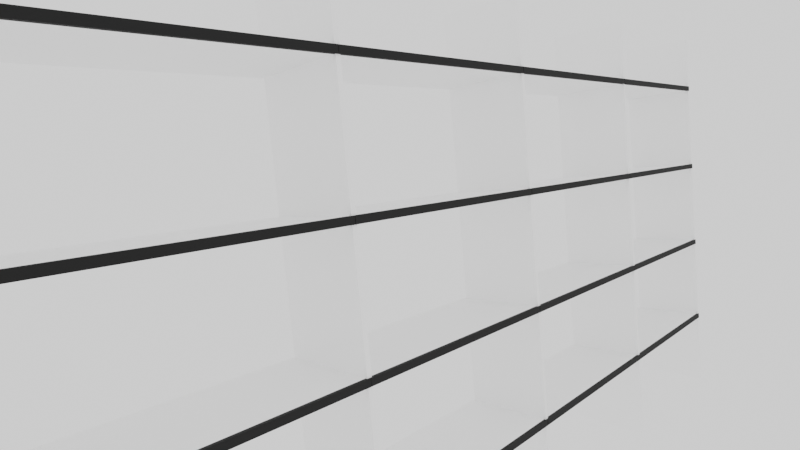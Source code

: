 # Source: Simplified_bookshelf.blend  (saved by Blender 2.80.75; exported with 4.5.12 LTS)
import bpy
from mathutils import Matrix  # noqa: F401  (used for matrix-valued properties, if any)

bpy.ops.wm.read_factory_settings(use_empty=True)
scene = bpy.context.scene
scene.name = 'Scene'

# ---- collections
col_collection = bpy.data.collections.new('Collection'); scene.collection.children.link(col_collection)
col_oldshelfmodel = bpy.data.collections.new('OldShelfModel'); scene.collection.children.link(col_oldshelfmodel)
col_newmodel = bpy.data.collections.new('NewModel'); scene.collection.children.link(col_newmodel)

# ---- materials (node trees are filled in below, after node groups)
mat_material_001 = bpy.data.materials.new('Material.001')
mat_material_002 = bpy.data.materials.new('Material.002')
mat_material_003 = bpy.data.materials.new('Material.003')
mat_material_004 = bpy.data.materials.new('Material.004')

# ---- material node trees
mat_material_001.use_nodes = True; mat_material_001.node_tree.nodes.clear()
_N = mat_material_001.node_tree.nodes; _L = mat_material_001.node_tree.links
n0 = _N.new('ShaderNodeTexBrick'); n0.name = 'Brick Texture'; n0.location = (-160, 292)
n0.offset_frequency = 4
n0.inputs[1].default_value = (0.03414, 0.04202, 1.0, 1.0)
n0.inputs[2].default_value = (1.0, 0.1177, 0.01883, 1.0)
n0.inputs[5].default_value = 0.01
n1 = _N.new('ShaderNodeBsdfPrincipled'); n1.name = 'Principled BSDF'; n1.location = (134, 300)
n1.distribution = 'GGX'
n1.subsurface_method = 'BURLEY'
n1.inputs[3].default_value = 1.45
n1.inputs[27].default_value = (0.0, 0.0, 0.0, 1.0)
n1.inputs[28].default_value = 1.0
n2 = _N.new('ShaderNodeOutputMaterial'); n2.name = 'Material Output'; n2.location = (472, 302)
n3 = _N.new('ShaderNodeTexCoord'); n3.name = 'Texture Coordinate'; n3.location = (-780, 228)
n4 = _N.new('ShaderNodeMapping'); n4.name = 'Mapping'; n4.location = (-560, 259)
n4.inputs[2].default_value = (1.571, 0.0, 1.571)
n4.inputs[3].default_value = (5.11, 1.0, -0.64)
_L.new(n0.outputs[0], n1.inputs[0])
_L.new(n1.outputs[0], n2.inputs[0])
_L.new(n3.outputs[0], n4.inputs[0])
_L.new(n4.outputs[0], n0.inputs[0])
n2.is_active_output = True
mat_material_002.use_nodes = True; mat_material_002.node_tree.nodes.clear()
_N = mat_material_002.node_tree.nodes; _L = mat_material_002.node_tree.links
n0 = _N.new('ShaderNodeOutputMaterial'); n0.name = 'Material Output'; n0.location = (300, 300)
n1 = _N.new('ShaderNodeBsdfPrincipled'); n1.name = 'Principled BSDF'; n1.location = (10, 300)
n1.distribution = 'GGX'
n1.subsurface_method = 'BURLEY'
n1.inputs[0].default_value = (0.008076, 0.008076, 0.008076, 1.0)
n1.inputs[2].default_value = 0.9
n1.inputs[3].default_value = 1.45
n1.inputs[27].default_value = (0.0, 0.0, 0.0, 1.0)
n1.inputs[28].default_value = 1.0
_L.new(n1.outputs[0], n0.inputs[0])
n0.is_active_output = True
mat_material_003.use_nodes = True; mat_material_003.node_tree.nodes.clear()
_N = mat_material_003.node_tree.nodes; _L = mat_material_003.node_tree.links
n0 = _N.new('ShaderNodeOutputMaterial'); n0.name = 'Material Output'; n0.location = (300, 300)
n1 = _N.new('ShaderNodeBsdfPrincipled'); n1.name = 'Principled BSDF'; n1.location = (10, 300)
n1.distribution = 'GGX'
n1.subsurface_method = 'BURLEY'
n1.inputs[0].default_value = (1.0, 1.0, 1.0, 1.0)
n1.inputs[3].default_value = 1.45
n1.inputs[27].default_value = (0.0, 0.0, 0.0, 1.0)
n1.inputs[28].default_value = 1.0
_L.new(n1.outputs[0], n0.inputs[0])
n0.is_active_output = True
mat_material_004.use_nodes = True; mat_material_004.node_tree.nodes.clear()
_N = mat_material_004.node_tree.nodes; _L = mat_material_004.node_tree.links
n0 = _N.new('ShaderNodeOutputMaterial'); n0.name = 'Material Output'; n0.location = (300, 300)
n1 = _N.new('ShaderNodeParticleInfo'); n1.name = 'Particle Info'; n1.location = (-702, 271)
n2 = _N.new('ShaderNodeBsdfPrincipled'); n2.name = 'Principled BSDF'; n2.location = (10, 300)
n2.distribution = 'GGX'
n2.subsurface_method = 'BURLEY'
n2.inputs[3].default_value = 1.45
n2.inputs[27].default_value = (0.0, 0.0, 0.0, 1.0)
n2.inputs[28].default_value = 1.0
n3 = _N.new('ShaderNodeHueSaturation'); n3.name = 'Hue Saturation Value'; n3.location = (-357, 287)
n3.inputs[1].default_value = 0.6
n3.inputs[2].default_value = 0.4
n3.inputs[4].default_value = (1.0, 0.0, 0.0, 1.0)
_L.new(n2.outputs[0], n0.inputs[0])
_L.new(n3.outputs[0], n2.inputs[0])
_L.new(n1.outputs[1], n3.inputs[0])
n0.is_active_output = True

# ---- world
world_world = bpy.data.worlds.new('World'); scene.world = world_world
world_world.use_nodes = True; world_world.node_tree.nodes.clear()
_N = world_world.node_tree.nodes; _L = world_world.node_tree.links
n0 = _N.new('ShaderNodeOutputWorld'); n0.name = 'World Output'; n0.location = (300, 300)
n1 = _N.new('ShaderNodeBackground'); n1.name = 'Background'; n1.location = (10, 300)
n1.inputs[0].default_value = (0.9404, 0.9404, 0.9404, 1.0)
_L.new(n1.outputs[0], n0.inputs[0])
n0.is_active_output = True
world_world.color = (0.05088, 0.05088, 0.05088)
world_world.use_sun_shadow = False
world_world.sun_shadow_jitter_overblur = 0.0

# ---- cameras
cam_camera_001 = bpy.data.cameras.new('Camera.001')
cam_camera_001.lens = 25.71
cam_camera_001.lens_unit = 'FOV'

# ---- meshes
me_plane = bpy.data.meshes.new('Plane')
me_plane.from_pydata([(-7.852, 2.384e-07, -3.074), (7.852, 2.384e-07, -3.074), (-7.852, -2.384e-07, 2.986), (7.852, -2.384e-07, 2.986), (-7.852, -5.96e-08, 0.9382), (-7.852, 0.0, 1.111), (-7.852, 0.0, -1.111), (-7.852, 5.96e-08, -0.9382), (7.852, 5.96e-08, -0.9382), (7.852, 0.0, -1.111), (7.852, 0.0, 1.111), (7.852, -5.96e-08, 0.9382), (-3.876, 2.384e-07, -3.074), (-3.976, 2.384e-07, -3.074), (0.05035, 2.384e-07, -3.074), (-0.05035, 2.384e-07, -3.074), (3.976, 2.384e-07, -3.074), (3.876, 2.384e-07, -3.074), (3.876, -2.384e-07, 2.986), (3.976, -2.384e-07, 2.986), (-0.05035, -2.384e-07, 2.986), (0.05035, -2.384e-07, 2.986), (-3.976, -2.384e-07, 2.986), (-3.876, -2.384e-07, 2.986), (3.976, 5.96e-08, -0.9382), (3.876, 5.96e-08, -0.9382), (0.05035, 5.96e-08, -0.9382), (-0.05035, 5.96e-08, -0.9382), (-3.876, 5.96e-08, -0.9382), (-3.976, 5.96e-08, -0.9382), (-3.976, 0.0, -1.111), (-3.876, 0.0, -1.111), (-0.05035, 0.0, -1.111), (0.05035, 0.0, -1.111), (3.876, 0.0, -1.111), (3.976, 0.0, -1.111), (3.876, 0.0, 1.111), (3.976, 0.0, 1.111), (-0.05035, 0.0, 1.111), (0.05035, 0.0, 1.111), (-3.976, 0.0, 1.111), (-3.876, 0.0, 1.111), (-3.976, -5.96e-08, 0.9382), (-3.876, -5.96e-08, 0.9382), (-0.05035, -5.96e-08, 0.9382), (0.05035, -5.96e-08, 0.9382), (3.876, -5.96e-08, 0.9382), (3.976, -5.96e-08, 0.9382), (-7.852, -0.08718, 2.986), (-7.852, -0.08718, 1.111), (7.852, -0.08718, 1.111), (7.852, -0.08718, 2.986), (-7.852, -0.08718, 0.9382), (-7.852, -0.08718, -0.9382), (7.852, -0.08718, -0.9382), (7.852, -0.08718, 0.9382), (-7.852, -0.08718, -1.111), (-7.852, -0.08718, -3.074), (7.852, -0.08718, -3.074), (7.852, -0.08718, -1.111), (-3.876, -0.08718, 1.111), (-3.876, -0.08718, 2.986), (-3.976, -0.08718, 2.986), (-3.976, -0.08718, 1.111), (0.05035, -0.08718, 1.111), (0.05035, -0.08718, 2.986), (-0.05035, -0.08718, 2.986), (-0.05035, -0.08718, 1.111), (3.976, -0.08718, 1.111), (3.976, -0.08718, 2.986), (3.876, -0.08718, 2.986), (3.876, -0.08718, 1.111), (-3.876, -0.08718, -3.074), (-3.876, -0.08718, -1.111), (-3.976, -0.08718, -1.111), (-3.976, -0.08718, -3.074), (0.05035, -0.08718, -3.074), (0.05035, -0.08718, -1.111), (-0.05035, -0.08718, -1.111), (-0.05035, -0.08718, -3.074), (3.976, -0.08718, -3.074), (3.976, -0.08718, -1.111), (3.876, -0.08718, -1.111), (3.876, -0.08718, -3.074), (-3.876, -0.08718, -0.9382), (-3.876, -0.08718, 0.9382), (-3.976, -0.08718, 0.9382), (-3.976, -0.08718, -0.9382), (0.05035, -0.08718, -0.9382), (0.05035, -0.08718, 0.9382), (-0.05035, -0.08718, 0.9382), (-0.05035, -0.08718, -0.9382), (3.976, -0.08718, -0.9382), (3.976, -0.08718, 0.9382), (3.876, -0.08718, 0.9382), (3.876, -0.08718, -0.9382), (-7.852, -3.146e-08, 0.4952), (7.852, -3.146e-08, 0.4952), (-3.876, -3.146e-08, 0.4952), (-3.976, -3.146e-08, 0.4952), (0.05035, -3.146e-08, 0.4952), (-0.05035, -3.146e-08, 0.4952), (3.976, -3.146e-08, 0.4952), (3.876, -3.146e-08, 0.4952), (-7.852, -0.08718, 0.4952), (7.852, -0.08718, 0.4952), (-3.876, -0.08718, 0.4952), (-3.976, -0.08718, 0.4952), (0.05035, -0.08718, 0.4952), (-0.05035, -0.08718, 0.4952), (3.976, -0.08718, 0.4952), (3.876, -0.08718, 0.4952), (-7.852, -1.729e-07, 2.534), (7.852, -1.729e-07, 2.534), (-3.876, -1.729e-07, 2.534), (-3.976, -1.729e-07, 2.534), (0.05035, -1.729e-07, 2.534), (-0.05035, -1.729e-07, 2.534), (3.976, -1.729e-07, 2.534), (3.876, -1.729e-07, 2.534), (-7.852, -0.08718, 2.534), (7.852, -0.08718, 2.534), (-3.876, -0.08718, 2.534), (-3.976, -0.08718, 2.534), (0.05035, -0.08718, 2.534), (-0.05035, -0.08718, 2.534), (3.976, -0.08718, 2.534), (3.876, -0.08718, 2.534), (-7.852, 6.334e-08, -1.632), (7.852, 6.334e-08, -1.632), (-3.876, 6.334e-08, -1.632), (-3.976, 6.334e-08, -1.632), (0.05035, 6.334e-08, -1.632), (-0.05035, 6.334e-08, -1.632), (3.976, 6.334e-08, -1.632), (3.876, 6.334e-08, -1.632), (-7.852, -0.08718, -1.632), (7.852, -0.08718, -1.632), (-3.876, -0.08718, -1.632), (-3.976, -0.08718, -1.632), (0.05035, -0.08718, -1.632), (-0.05035, -0.08718, -1.632), (3.976, -0.08718, -1.632), (3.876, -0.08718, -1.632), (7.852, -1.102, -1.632), (7.852, -1.102, -1.111), (7.852, -1.189, -1.632), (7.852, -1.189, -1.111), (-3.876, -1.189, -1.632), (-3.876, -1.189, -1.111), (0.05035, -1.189, -1.632), (0.05035, -1.189, -1.111), (3.976, -1.189, -1.632), (3.976, -1.189, -1.111), (-3.976, -1.189, -1.111), (-7.852, -1.189, -1.111), (-0.05035, -1.189, -1.111), (3.876, -1.189, -1.111), (-7.852, -1.102, -1.111), (-7.852, -1.102, -1.632), (-7.852, -1.189, -1.632), (-3.976, -1.189, -1.632), (-0.05035, -1.189, -1.632), (3.876, -1.189, -1.632), (7.852, -1.382, 0.4952), (7.852, -1.382, 0.9382), (-3.876, -1.382, 0.4952), (-3.876, -1.382, 0.9382), (0.05035, -1.382, 0.4952), (0.05035, -1.382, 0.9382), (3.976, -1.382, 0.4952), (3.976, -1.382, 0.9382), (3.876, -1.382, 0.9382), (-0.05035, -1.382, 0.9382), (-3.976, -1.382, 0.9382), (-7.852, -1.382, 0.9382), (-7.852, -1.382, 0.4952), (-3.976, -1.382, 0.4952), (-0.05035, -1.382, 0.4952), (3.876, -1.382, 0.4952), (7.852, -1.192, 2.534), (7.852, -1.192, 2.986), (-3.876, -1.192, 2.534), (-3.876, -1.192, 2.986), (0.05035, -1.192, 2.534), (0.05035, -1.192, 2.986), (3.976, -1.192, 2.534), (3.976, -1.192, 2.986), (3.876, -1.192, 2.986), (-0.05035, -1.192, 2.986), (-3.976, -1.192, 2.986), (-7.852, -1.192, 2.986), (-7.852, -1.192, 2.534), (-3.976, -1.192, 2.534), (-0.05035, -1.192, 2.534), (3.876, -1.192, 2.534), (-7.852, 2.384e-07, -3.28), (7.852, 2.384e-07, -3.28), (-7.852, -2.384e-07, 2.868), (7.852, -2.384e-07, 2.868), (-7.852, -5.96e-08, 0.7323), (-7.852, 0.0, 0.9051), (-7.852, 0.0, -1.317), (-7.852, 5.96e-08, -1.144), (7.852, 5.96e-08, -1.144), (7.852, 0.0, -1.317), (7.852, 0.0, 0.9051), (7.852, -5.96e-08, 0.7323), (-3.876, 2.384e-07, -3.28), (-3.976, 2.384e-07, -3.28), (0.05035, 2.384e-07, -3.28), (-0.05035, 2.384e-07, -3.28), (3.976, 2.384e-07, -3.28), (3.876, 2.384e-07, -3.28), (-7.852, -3.146e-08, 0.2893), (7.852, -3.146e-08, 0.2893), (-7.852, -1.729e-07, 2.328), (7.852, -1.729e-07, 2.328), (-7.852, 6.334e-08, -1.838), (7.852, 6.334e-08, -1.838)], [], [(25, 26, 33, 34), (16, 1, 58, 80), (10, 37, 47, 11), (11, 47, 93, 55), (8, 24, 35, 9), (134, 16, 80, 142), (34, 33, 77, 82), (36, 39, 45, 46), (38, 41, 43, 44), (40, 5, 4, 42), (129, 9, 145, 144), (46, 45, 89, 94), (14, 17, 83, 76), (128, 0, 57, 136), (26, 25, 95, 88), (133, 32, 78, 141), (29, 7, 6, 30), (27, 28, 31, 32), (119, 18, 70, 127), (114, 23, 22, 115), (116, 21, 20, 117), (118, 19, 18, 119), (36, 46, 47, 37), (38, 44, 45, 39), (40, 42, 43, 41), (25, 34, 35, 24), (27, 32, 33, 26), (29, 30, 31, 28), (130, 31, 30, 131), (132, 33, 32, 133), (134, 35, 34, 135), (98, 43, 42, 99), (100, 45, 44, 101), (102, 47, 46, 103), (32, 31, 73, 78), (126, 121, 180, 186), (123, 62, 190, 193), (124, 127, 195, 184), (109, 90, 173, 178), (89, 108, 168, 169), (94, 89, 169, 172), (128, 136, 160, 159), (141, 78, 156, 162), (136, 139, 161, 160), (108, 111, 179, 168), (82, 77, 151, 157), (135, 34, 82, 143), (28, 27, 91, 84), (114, 41, 60, 122), (9, 35, 81, 59), (98, 28, 84, 106), (44, 43, 85, 90), (37, 10, 50, 68), (99, 42, 86, 107), (7, 29, 87, 53), (115, 22, 62, 123), (100, 26, 88, 108), (42, 4, 52, 86), (39, 36, 71, 64), (101, 44, 90, 109), (116, 39, 64, 124), (102, 24, 92, 110), (41, 38, 67, 60), (103, 46, 94, 111), (117, 20, 66, 125), (130, 12, 72, 138), (112, 5, 49, 120), (0, 13, 75, 57), (131, 30, 74, 139), (5, 40, 63, 49), (113, 3, 51, 121), (30, 6, 56, 74), (118, 37, 68, 126), (96, 7, 53, 104), (12, 15, 79, 72), (132, 14, 76, 140), (24, 8, 54, 92), (97, 11, 55, 105), (8, 97, 105, 54), (4, 96, 104, 52), (25, 103, 111, 95), (47, 102, 110, 93), (27, 101, 109, 91), (45, 100, 108, 89), (29, 99, 107, 87), (43, 98, 106, 85), (92, 54, 105, 110), (53, 87, 107, 104), (84, 91, 109, 106), (88, 95, 111, 108), (24, 102, 103, 25), (26, 100, 101, 27), (28, 98, 99, 29), (19, 118, 126, 69), (10, 113, 121, 50), (2, 112, 120, 48), (38, 117, 125, 67), (21, 116, 124, 65), (40, 115, 123, 63), (23, 114, 122, 61), (60, 67, 125, 122), (49, 63, 123, 120), (64, 71, 127, 124), (68, 50, 121, 126), (37, 118, 119, 36), (39, 116, 117, 38), (41, 114, 115, 40), (36, 119, 127, 71), (33, 132, 140, 77), (13, 131, 139, 75), (31, 130, 138, 73), (17, 135, 143, 83), (57, 75, 139, 136), (80, 58, 137, 142), (76, 83, 143, 140), (72, 79, 141, 138), (16, 134, 135, 17), (14, 132, 133, 15), (12, 130, 131, 13), (15, 133, 141, 79), (77, 140, 150, 151), (1, 129, 137, 58), (35, 134, 142, 81), (144, 145, 147, 146), (148, 162, 156, 149), (150, 163, 157, 151), (152, 146, 147, 153), (160, 161, 154, 155), (158, 159, 160, 155), (81, 142, 152, 153), (142, 137, 146, 152), (59, 81, 153, 147), (9, 59, 147, 145), (137, 129, 144, 146), (140, 143, 163, 150), (6, 128, 159, 158), (143, 82, 157, 163), (74, 56, 155, 154), (138, 141, 162, 148), (56, 6, 158, 155), (73, 138, 148, 149), (78, 73, 149, 156), (139, 74, 154, 161), (168, 179, 172, 169), (166, 178, 173, 167), (176, 177, 174, 175), (170, 164, 165, 171), (55, 93, 171, 165), (93, 110, 170, 171), (111, 94, 172, 179), (52, 104, 176, 175), (90, 85, 167, 173), (110, 105, 164, 170), (104, 107, 177, 176), (86, 52, 175, 174), (105, 55, 165, 164), (85, 106, 166, 167), (107, 86, 174, 177), (106, 109, 178, 166), (186, 180, 181, 187), (184, 195, 188, 185), (192, 193, 190, 191), (182, 194, 189, 183), (61, 122, 182, 183), (125, 66, 189, 194), (65, 124, 184, 185), (121, 51, 181, 180), (127, 70, 188, 195), (48, 120, 192, 191), (122, 125, 194, 182), (69, 126, 186, 187), (120, 123, 193, 192), (10, 11, 207, 206), (113, 10, 206, 217), (128, 6, 202, 218), (17, 14, 210, 213), (4, 5, 201, 200), (129, 1, 197, 219), (5, 112, 216, 201), (16, 17, 213, 212), (1, 16, 212, 197), (3, 113, 217, 199), (7, 96, 214, 203), (12, 13, 209, 208), (13, 0, 196, 209), (11, 97, 215, 207), (96, 4, 200, 214), (8, 9, 205, 204), (0, 128, 218, 196), (97, 8, 204, 215), (15, 12, 208, 211), (6, 7, 203, 202), (112, 2, 198, 216), (9, 129, 219, 205), (14, 15, 211, 210)])
me_plane.polygons.foreach_set('material_index', [1, 2, 1, 1, 1, 2, 1, 1, 1, 1, 2, 1, 2, 2, 2, 2, 1, 1, 2, 2, 2, 2, 1, 1, 1, 1, 1, 1, 2, 2, 2, 2, 2, 2, 1, 0, 2, 0, 2, 2, 2, 0, 2, 0, 0, 2, 2, 2, 2, 1, 2, 1, 2, 2, 2, 2, 2, 1, 2, 2, 2, 2, 2, 2, 2, 2, 2, 2, 2, 2, 2, 1, 2, 2, 2, 2, 2, 2, 2, 2, 2, 2, 2, 2, 2, 2, 0, 0, 0, 0, 2, 2, 2, 2, 2, 2, 2, 2, 2, 2, 0, 0, 0, 0, 2, 2, 2, 2, 2, 2, 2, 2, 0, 0, 0, 0, 2, 2, 2, 2, 2, 2, 2, 2, 2, 2, 2, 2, 2, 2, 0, 2, 2, 0, 0, 2, 2, 2, 0, 2, 2, 2, 2, 2, 2, 2, 2, 2, 2, 2, 2, 2, 0, 0, 2, 2, 2, 2, 0, 2, 2, 2, 2, 2, 2, 2, 2, 2, 2, 0, 2, 0, 1, 1, 1, 1, 1, 1, 1, 1, 1, 1, 1, 1, 1, 1, 1, 1, 1, 1, 1, 1, 1, 1, 1])
_uv = me_plane.uv_layers.new(name='UVMap')
_uv.uv.foreach_set('vector', [0.7408, 0.3474, 0.5092, 0.3474, 0.5092, 0.3193, 0.7408, 0.3193, 0.0, 0.0, 0.0, 0.0, 0.0, 0.0, 0.0, 0.0, 1.0, 0.6807, 0.7592, 0.6807, 0.7592, 0.6526, 1.0, 0.6526, 1.0, 0.6526, 0.7592, 0.6526, 0.7592, 0.6526, 1.0, 0.6526, 1.0, 0.3474, 0.7592, 0.3474, 0.7592, 0.3193, 1.0, 0.3193, 0.7592, 0.2345, 0.7592, 0.0, 0.7592, 0.0, 0.7592, 0.2345, 0.7408, 0.3193, 0.5092, 0.3193, 0.5092, 0.3193, 0.7408, 0.3193, 0.7408, 0.6807, 0.5092, 0.6807, 0.5092, 0.6526, 0.7408, 0.6526, 0.4908, 0.6807, 0.2592, 0.6807, 0.2592, 0.6526, 0.4908, 0.6526, 0.2408, 0.6807, 0.0, 0.6807, 0.0, 0.6526, 0.2408, 0.6526, 0.0, 0.0, 0.0, 0.0, 0.0, 0.0, 0.0, 0.0, 0.7408, 0.6526, 0.5092, 0.6526, 0.5092, 0.6526, 0.7408, 0.6526, 0.0, 0.0, 0.0, 0.0, 0.0, 0.0, 0.0, 0.0, 0.0, 0.0, 0.0, 0.0, 0.0, 0.0, 0.0, 0.0, 0.5092, 0.3474, 0.7408, 0.3474, 0.7408, 0.3474, 0.5092, 0.3474, 0.4908, 0.2345, 0.4908, 0.3193, 0.4908, 0.3193, 0.4908, 0.2345, 0.2408, 0.3474, 0.0, 0.3474, 0.0, 0.3193, 0.2408, 0.3193, 0.4908, 0.3474, 0.2592, 0.3474, 0.2592, 0.3193, 0.4908, 0.3193, 0.7408, 0.9122, 0.7408, 1.0, 0.7408, 1.0, 0.7408, 0.9122, 0.2592, 0.9122, 0.2592, 1.0, 0.2408, 1.0, 0.2408, 0.9122, 0.5092, 0.9122, 0.5092, 1.0, 0.4908, 1.0, 0.4908, 0.9122, 0.7592, 0.9122, 0.7592, 1.0, 0.7408, 1.0, 0.7408, 0.9122, 0.7408, 0.6807, 0.7408, 0.6526, 0.7592, 0.6526, 0.7592, 0.6807, 0.4908, 0.6807, 0.4908, 0.6526, 0.5092, 0.6526, 0.5092, 0.6807, 0.2408, 0.6807, 0.2408, 0.6526, 0.2592, 0.6526, 0.2592, 0.6807, 0.7408, 0.3474, 0.7408, 0.3193, 0.7592, 0.3193, 0.7592, 0.3474, 0.4908, 0.3474, 0.4908, 0.3193, 0.5092, 0.3193, 0.5092, 0.3474, 0.2408, 0.3474, 0.2408, 0.3193, 0.2592, 0.3193, 0.2592, 0.3474, 0.2592, 0.2345, 0.2592, 0.3193, 0.2408, 0.3193, 0.2408, 0.2345, 0.5092, 0.2345, 0.5092, 0.3193, 0.4908, 0.3193, 0.4908, 0.2345, 0.7592, 0.2345, 0.7592, 0.3193, 0.7408, 0.3193, 0.7408, 0.2345, 0.2592, 0.5805, 0.2592, 0.6526, 0.2408, 0.6526, 0.2408, 0.5805, 0.5092, 0.5805, 0.5092, 0.6526, 0.4908, 0.6526, 0.4908, 0.5805, 0.7592, 0.5805, 0.7592, 0.6526, 0.7408, 0.6526, 0.7408, 0.5805, 0.4908, 0.3193, 0.2592, 0.3193, 0.2592, 0.3193, 0.4908, 0.3193, 0.3838, 0.000284, 0.3838, 0.3364, 0.3838, 0.3364, 0.3838, 0.000284, 0.2408, 0.9122, 0.2408, 1.0, 0.2408, 1.0, 0.2408, 0.9122, 0.5546, 0.000284, 0.5546, 0.332, 0.5546, 0.332, 0.5546, 0.000284, 0.4908, 0.5805, 0.4908, 0.6526, 0.4908, 0.6526, 0.4908, 0.5805, 0.5092, 0.6526, 0.5092, 0.5805, 0.5092, 0.5805, 0.5092, 0.6526, 0.7408, 0.6526, 0.5092, 0.6526, 0.5092, 0.6526, 0.7408, 0.6526, 0.0, 0.0, 0.0, 0.0, 0.0, 0.0, 0.0, 0.0, 0.4908, 0.2345, 0.4908, 0.3193, 0.4908, 0.3193, 0.4908, 0.2345, 0.462, 0.6731, 0.462, 0.337, 0.462, 0.337, 0.462, 0.6731, 0.3338, 0.717, 0.002057, 0.717, 0.002057, 0.717, 0.3338, 0.717, 0.7408, 0.3193, 0.5092, 0.3193, 0.5092, 0.3193, 0.7408, 0.3193, 0.7408, 0.2345, 0.7408, 0.3193, 0.7408, 0.3193, 0.7408, 0.2345, 0.2592, 0.3474, 0.4908, 0.3474, 0.4908, 0.3474, 0.2592, 0.3474, 0.2592, 0.9122, 0.2592, 0.6807, 0.2592, 0.6807, 0.2592, 0.9122, 1.0, 0.3193, 0.7592, 0.3193, 0.7592, 0.3193, 1.0, 0.3193, 0.2592, 0.5805, 0.2592, 0.3474, 0.2592, 0.3474, 0.2592, 0.5805, 0.4908, 0.6526, 0.2592, 0.6526, 0.2592, 0.6526, 0.4908, 0.6526, 0.7592, 0.6807, 1.0, 0.6807, 1.0, 0.6807, 0.7592, 0.6807, 0.2408, 0.5805, 0.2408, 0.6526, 0.2408, 0.6526, 0.2408, 0.5805, 0.0, 0.3474, 0.2408, 0.3474, 0.2408, 0.3474, 0.0, 0.3474, 0.2408, 0.9122, 0.2408, 1.0, 0.2408, 1.0, 0.2408, 0.9122, 0.5092, 0.5805, 0.5092, 0.3474, 0.5092, 0.3474, 0.5092, 0.5805, 0.2408, 0.6526, 0.0, 0.6526, 0.0, 0.6526, 0.2408, 0.6526, 0.5092, 0.6807, 0.7408, 0.6807, 0.7408, 0.6807, 0.5092, 0.6807, 0.4908, 0.5805, 0.4908, 0.6526, 0.4908, 0.6526, 0.4908, 0.5805, 0.5092, 0.9122, 0.5092, 0.6807, 0.5092, 0.6807, 0.5092, 0.9122, 0.7592, 0.5805, 0.7592, 0.3474, 0.7592, 0.3474, 0.7592, 0.5805, 0.2592, 0.6807, 0.4908, 0.6807, 0.4908, 0.6807, 0.2592, 0.6807, 0.7408, 0.5805, 0.7408, 0.6526, 0.7408, 0.6526, 0.7408, 0.5805, 0.4908, 0.9122, 0.4908, 1.0, 0.4908, 1.0, 0.4908, 0.9122, 0.2592, 0.2345, 0.2592, 0.0, 0.2592, 0.0, 0.2592, 0.2345, 0.0, 0.0, 0.0, 0.0, 0.0, 0.0, 0.0, 0.0, 0.0, 0.0, 0.0, 0.0, 0.0, 0.0, 0.0, 0.0, 0.2408, 0.2345, 0.2408, 0.3193, 0.2408, 0.3193, 0.2408, 0.2345, 0.0, 0.6807, 0.2408, 0.6807, 0.2408, 0.6807, 0.0, 0.6807, 0.0, 0.0, 0.0, 0.0, 0.0, 0.0, 0.0, 0.0, 0.2408, 0.3193, 0.0, 0.3193, 0.0, 0.3193, 0.2408, 0.3193, 0.7592, 0.9122, 0.7592, 0.6807, 0.7592, 0.6807, 0.7592, 0.9122, 0.0, 0.0, 0.0, 0.0, 0.0, 0.0, 0.0, 0.0, 0.0, 0.0, 0.0, 0.0, 0.0, 0.0, 0.0, 0.0, 0.5092, 0.2345, 0.5092, 0.0, 0.5092, 0.0, 0.5092, 0.2345, 0.7592, 0.3474, 1.0, 0.3474, 1.0, 0.3474, 0.7592, 0.3474, 0.0, 0.0, 0.0, 0.0, 0.0, 0.0, 0.0, 0.0, 0.0, 0.0, 0.0, 0.0, 0.0, 0.0, 0.0, 0.0, 0.0, 0.0, 0.0, 0.0, 0.0, 0.0, 0.0, 0.0, 0.7408, 0.3474, 0.7408, 0.5805, 0.7408, 0.5805, 0.7408, 0.3474, 0.7592, 0.6526, 0.7592, 0.5805, 0.7592, 0.5805, 0.7592, 0.6526, 0.4908, 0.3474, 0.4908, 0.5805, 0.4908, 0.5805, 0.4908, 0.3474, 0.5092, 0.6526, 0.5092, 0.5805, 0.5092, 0.5805, 0.5092, 0.6526, 0.2408, 0.3474, 0.2408, 0.5805, 0.2408, 0.5805, 0.2408, 0.3474, 0.2592, 0.6526, 0.2592, 0.5805, 0.2592, 0.5805, 0.2592, 0.6526, 0.3338, 0.3419, 0.3338, 0.678, 0.2095, 0.678, 0.2095, 0.3419, 0.6731, 0.8364, 0.337, 0.8364, 0.337, 0.7121, 0.6731, 0.7121, 0.6687, 0.9997, 0.337, 0.9997, 0.337, 0.8754, 0.6687, 0.8754, 0.3338, 0.8413, 0.002057, 0.8413, 0.002057, 0.717, 0.3338, 0.717, 0.7592, 0.3474, 0.7592, 0.5805, 0.7408, 0.5805, 0.7408, 0.3474, 0.5092, 0.3474, 0.5092, 0.5805, 0.4908, 0.5805, 0.4908, 0.3474, 0.2592, 0.3474, 0.2592, 0.5805, 0.2408, 0.5805, 0.2408, 0.3474, 0.7592, 1.0, 0.7592, 0.9122, 0.7592, 0.9122, 0.7592, 1.0, 0.0, 0.0, 0.0, 0.0, 0.0, 0.0, 0.0, 0.0, 0.0, 0.0, 0.0, 0.0, 0.0, 0.0, 0.0, 0.0, 0.4908, 0.6807, 0.4908, 0.9122, 0.4908, 0.9122, 0.4908, 0.6807, 0.5092, 1.0, 0.5092, 0.9122, 0.5092, 0.9122, 0.5092, 1.0, 0.2408, 0.6807, 0.2408, 0.9122, 0.2408, 0.9122, 0.2408, 0.6807, 0.2592, 1.0, 0.2592, 0.9122, 0.2592, 0.9122, 0.2592, 1.0, 0.5078, 0.6644, 0.5078, 0.3326, 0.6312, 0.3326, 0.6312, 0.6644, 0.3364, 0.1705, 0.000284, 0.1705, 0.000284, 0.04708, 0.3364, 0.04708, 0.678, 0.000284, 0.678, 0.332, 0.5546, 0.332, 0.5546, 0.000284, 0.5072, 0.000284, 0.5072, 0.3364, 0.3838, 0.3364, 0.3838, 0.000284, 0.7592, 0.6807, 0.7592, 0.9122, 0.7408, 0.9122, 0.7408, 0.6807, 0.5092, 0.6807, 0.5092, 0.9122, 0.4908, 0.9122, 0.4908, 0.6807, 0.2592, 0.6807, 0.2592, 0.9122, 0.2408, 0.9122, 0.2408, 0.6807, 0.7408, 0.6807, 0.7408, 0.9122, 0.7408, 0.9122, 0.7408, 0.6807, 0.5092, 0.3193, 0.5092, 0.2345, 0.5092, 0.2345, 0.5092, 0.3193, 0.2408, 0.0, 0.2408, 0.2345, 0.2408, 0.2345, 0.2408, 0.0, 0.2592, 0.3193, 0.2592, 0.2345, 0.2592, 0.2345, 0.2592, 0.3193, 0.7408, 0.0, 0.7408, 0.2345, 0.7408, 0.2345, 0.7408, 0.0, 0.337, 0.6731, 0.337, 0.337, 0.462, 0.337, 0.462, 0.6731, 0.000284, 0.1711, 0.3364, 0.1711, 0.3364, 0.2961, 0.000284, 0.2961, 0.1705, 0.3419, 0.1705, 0.6736, 0.04551, 0.6736, 0.04551, 0.3419, 0.8488, 0.000284, 0.8488, 0.332, 0.7238, 0.332, 0.7238, 0.000284, 0.7592, 0.0, 0.7592, 0.2345, 0.7408, 0.2345, 0.7408, 0.0, 0.5092, 0.0, 0.5092, 0.2345, 0.4908, 0.2345, 0.4908, 0.0, 0.2592, 0.0, 0.2592, 0.2345, 0.2408, 0.2345, 0.2408, 0.0, 0.4908, 0.0, 0.4908, 0.2345, 0.4908, 0.2345, 0.4908, 0.0, 0.5092, 0.3193, 0.5092, 0.2345, 0.5092, 0.2345, 0.5092, 0.3193, 0.0, 0.0, 0.0, 0.0, 0.0, 0.0, 0.0, 0.0, 0.7592, 0.3193, 0.7592, 0.2345, 0.7592, 0.2345, 0.7592, 0.3193, 0.0, 0.0, 0.0, 0.0, 0.0, 0.0, 0.0, 0.0, 0.7238, 0.000284, 0.7238, 0.332, 0.6786, 0.332, 0.6786, 0.000284, 0.04551, 0.3419, 0.04551, 0.6736, 0.000284, 0.6736, 0.0002841, 0.3419, 0.000284, 0.2961, 0.3364, 0.2961, 0.3364, 0.3413, 0.000284, 0.3413, 0.462, 0.6731, 0.462, 0.337, 0.5072, 0.337, 0.5072, 0.6731, 0.0, 0.0, 0.0, 0.0, 0.0, 0.0, 0.0, 0.0, 0.7592, 0.3193, 0.7592, 0.2345, 0.7592, 0.2345, 0.7592, 0.3193, 0.000284, 0.2961, 0.3364, 0.2961, 0.3364, 0.2961, 0.000284, 0.2961, 1.0, 0.3193, 0.7592, 0.3193, 0.7592, 0.3193, 1.0, 0.3193, 1.0, 0.3193, 1.0, 0.3193, 1.0, 0.3193, 1.0, 0.3193, 0.0, 0.0, 0.0, 0.0, 0.0, 0.0, 0.0, 0.0, 0.04551, 0.3419, 0.04551, 0.6736, 0.04551, 0.6736, 0.04551, 0.3419, 0.0, 0.0, 0.0, 0.0, 0.0, 0.0, 0.0, 0.0, 0.7408, 0.2345, 0.7408, 0.3193, 0.7408, 0.3193, 0.7408, 0.2345, 0.2408, 0.3193, 0.0, 0.3193, 0.0, 0.3193, 0.2408, 0.3193, 0.7238, 0.000284, 0.7238, 0.332, 0.7238, 0.332, 0.7238, 0.000284, 0.0, 0.3193, 0.0, 0.3193, 0.0, 0.3193, 0.0, 0.3193, 0.2592, 0.3193, 0.2592, 0.2345, 0.2592, 0.2345, 0.2592, 0.3193, 0.4908, 0.3193, 0.2592, 0.3193, 0.2592, 0.3193, 0.4908, 0.3193, 0.2408, 0.2345, 0.2408, 0.3193, 0.2408, 0.3193, 0.2408, 0.2345, 0.3338, 0.717, 0.002057, 0.717, 0.002057, 0.6786, 0.3338, 0.6786, 0.6687, 0.8754, 0.337, 0.8754, 0.337, 0.837, 0.6687, 0.837, 0.6731, 0.7121, 0.337, 0.7121, 0.337, 0.6737, 0.6731, 0.6737, 0.2095, 0.3419, 0.2095, 0.678, 0.1711, 0.678, 0.1711, 0.3419, 1.0, 0.6526, 0.7592, 0.6526, 0.7592, 0.6526, 1.0, 0.6526, 0.7592, 0.6526, 0.7592, 0.5805, 0.7592, 0.5805, 0.7592, 0.6526, 0.7408, 0.5805, 0.7408, 0.6526, 0.7408, 0.6526, 0.7408, 0.5805, 0.0, 0.0, 0.0, 0.0, 0.0, 0.0, 0.0, 0.0, 0.4908, 0.6526, 0.2592, 0.6526, 0.2592, 0.6526, 0.4908, 0.6526, 0.2095, 0.3419, 0.2095, 0.678, 0.2095, 0.678, 0.2095, 0.3419, 0.6731, 0.7121, 0.337, 0.7121, 0.337, 0.7121, 0.6731, 0.7121, 0.2408, 0.6526, 0.0, 0.6526, 0.0, 0.6526, 0.2408, 0.6526, 0.0, 0.0, 0.0, 0.0, 0.0, 0.0, 0.0, 0.0, 0.2592, 0.6526, 0.2592, 0.5805, 0.2592, 0.5805, 0.2592, 0.6526, 0.2408, 0.5805, 0.2408, 0.6526, 0.2408, 0.6526, 0.2408, 0.5805, 0.6687, 0.8754, 0.337, 0.8754, 0.337, 0.8754, 0.6687, 0.8754, 0.3838, 0.000284, 0.3838, 0.3364, 0.337, 0.3364, 0.337, 0.000284, 0.5546, 0.000284, 0.5546, 0.332, 0.5078, 0.332, 0.5078, 0.000284, 0.3364, 0.04708, 0.000284, 0.04708, 0.000284, 0.000284, 0.3364, 0.000284, 0.6312, 0.6644, 0.6312, 0.3326, 0.678, 0.3326, 0.678, 0.6644, 0.2592, 1.0, 0.2592, 0.9122, 0.2592, 0.9122, 0.2592, 1.0, 0.4908, 0.9122, 0.4908, 1.0, 0.4908, 1.0, 0.4908, 0.9122, 0.5092, 1.0, 0.5092, 0.9122, 0.5092, 0.9122, 0.5092, 1.0, 0.0, 0.0, 0.0, 0.0, 0.0, 0.0, 0.0, 0.0, 0.7408, 0.9122, 0.7408, 1.0, 0.7408, 1.0, 0.7408, 0.9122, 0.0, 0.0, 0.0, 0.0, 0.0, 0.0, 0.0, 0.0, 0.6312, 0.6644, 0.6312, 0.3326, 0.6312, 0.3326, 0.6312, 0.6644, 0.7592, 1.0, 0.7592, 0.9122, 0.7592, 0.9122, 0.7592, 1.0, 0.3364, 0.04708, 0.000284, 0.04708, 0.000284, 0.04708, 0.3364, 0.04708, 1.0, 0.6807, 1.0, 0.6526, 1.0, 0.6526, 1.0, 0.6807, 0.0, 0.0, 0.0, 0.0, 0.0, 0.0, 0.0, 0.0, 0.0, 0.0, 0.0, 0.0, 0.0, 0.0, 0.0, 0.0, 0.0, 0.0, 0.0, 0.0, 0.0, 0.0, 0.0, 0.0, 0.0, 0.6526, 0.0, 0.6807, 0.0, 0.6807, 0.0, 0.6526, 0.0, 0.0, 0.0, 0.0, 0.0, 0.0, 0.0, 0.0, 0.0, 0.0, 0.0, 0.0, 0.0, 0.0, 0.0, 0.0, 0.7592, 0.0, 0.7408, 0.0, 0.7408, 0.0, 0.7592, 0.0, 0.0, 0.0, 0.0, 0.0, 0.0, 0.0, 0.0, 0.0, 0.0, 0.0, 0.0, 0.0, 0.0, 0.0, 0.0, 0.0, 0.0, 0.0, 0.0, 0.0, 0.0, 0.0, 0.0, 0.0, 0.2592, 0.0, 0.2408, 0.0, 0.2408, 0.0, 0.2592, 0.0, 0.0, 0.0, 0.0, 0.0, 0.0, 0.0, 0.0, 0.0, 0.0, 0.0, 0.0, 0.0, 0.0, 0.0, 0.0, 0.0, 0.0, 0.0, 0.0, 0.0, 0.0, 0.0, 0.0, 0.0, 1.0, 0.3474, 1.0, 0.3193, 1.0, 0.3193, 1.0, 0.3474, 0.0, 0.0, 0.0, 0.0, 0.0, 0.0, 0.0, 0.0, 0.0, 0.0, 0.0, 0.0, 0.0, 0.0, 0.0, 0.0, 0.0, 0.0, 0.0, 0.0, 0.0, 0.0, 0.0, 0.0, 0.0, 0.3193, 0.0, 0.3474, 0.0, 0.3474, 0.0, 0.3193, 0.0, 0.0, 0.0, 0.0, 0.0, 0.0, 0.0, 0.0, 0.0, 0.0, 0.0, 0.0, 0.0, 0.0, 0.0, 0.0, 0.5092, 0.0, 0.4908, 0.0, 0.4908, 0.0, 0.5092, 0.0])
_ca = me_plane.color_attributes.new('Col', 'BYTE_COLOR', 'CORNER')
_ca.data.foreach_set('color', [1.0, 1.0, 1.0, 1.0, 1.0, 1.0, 1.0, 1.0, 1.0, 1.0, 1.0, 1.0, 1.0, 1.0, 1.0, 1.0, 1.0, 1.0, 1.0, 1.0, 1.0, 1.0, 1.0, 1.0, 1.0, 1.0, 1.0, 1.0, 1.0, 1.0, 1.0, 1.0, 1.0, 1.0, 1.0, 1.0, 1.0, 1.0, 1.0, 1.0, 1.0, 1.0, 1.0, 1.0, 1.0, 1.0, 1.0, 1.0, 1.0, 1.0, 1.0, 1.0, 1.0, 1.0, 1.0, 1.0, 1.0, 1.0, 1.0, 1.0, 1.0, 1.0, 1.0, 1.0, 1.0, 1.0, 1.0, 1.0, 1.0, 1.0, 1.0, 1.0, 1.0, 1.0, 1.0, 1.0, 1.0, 1.0, 1.0, 1.0, 1.0, 1.0, 1.0, 1.0, 1.0, 1.0, 1.0, 1.0, 1.0, 1.0, 1.0, 1.0, 1.0, 1.0, 1.0, 1.0, 1.0, 1.0, 1.0, 1.0, 1.0, 1.0, 1.0, 1.0, 1.0, 1.0, 1.0, 1.0, 1.0, 1.0, 1.0, 1.0, 1.0, 1.0, 1.0, 1.0, 1.0, 1.0, 1.0, 1.0, 1.0, 1.0, 1.0, 1.0, 1.0, 1.0, 1.0, 1.0, 1.0, 1.0, 1.0, 1.0, 1.0, 1.0, 1.0, 1.0, 1.0, 1.0, 1.0, 1.0, 1.0, 1.0, 1.0, 1.0, 1.0, 1.0, 1.0, 1.0, 1.0, 1.0, 1.0, 1.0, 1.0, 1.0, 1.0, 1.0, 1.0, 1.0, 1.0, 1.0, 1.0, 1.0, 1.0, 1.0, 1.0, 1.0, 1.0, 1.0, 1.0, 1.0, 1.0, 1.0, 1.0, 1.0, 1.0, 1.0, 1.0, 1.0, 1.0, 1.0, 1.0, 1.0, 1.0, 1.0, 1.0, 1.0, 1.0, 1.0, 1.0, 1.0, 1.0, 1.0, 1.0, 1.0, 1.0, 1.0, 1.0, 1.0, 1.0, 1.0, 1.0, 1.0, 1.0, 1.0, 1.0, 1.0, 1.0, 1.0, 1.0, 1.0, 1.0, 1.0, 1.0, 1.0, 1.0, 1.0, 1.0, 1.0, 1.0, 1.0, 1.0, 1.0, 1.0, 1.0, 1.0, 1.0, 1.0, 1.0, 1.0, 1.0, 1.0, 1.0, 1.0, 1.0, 1.0, 1.0, 1.0, 1.0, 1.0, 1.0, 1.0, 1.0, 1.0, 1.0, 1.0, 1.0, 1.0, 1.0, 1.0, 1.0, 1.0, 1.0, 1.0, 1.0, 1.0, 1.0, 1.0, 1.0, 1.0, 1.0, 1.0, 1.0, 1.0, 1.0, 1.0, 1.0, 1.0, 1.0, 1.0, 1.0, 1.0, 1.0, 1.0, 1.0, 1.0, 1.0, 1.0, 1.0, 1.0, 1.0, 1.0, 1.0, 1.0, 1.0, 1.0, 1.0, 1.0, 1.0, 1.0, 1.0, 1.0, 1.0, 1.0, 1.0, 1.0, 1.0, 1.0, 1.0, 1.0, 1.0, 1.0, 1.0, 1.0, 1.0, 1.0, 1.0, 1.0, 1.0, 1.0, 1.0, 1.0, 1.0, 1.0, 1.0, 1.0, 1.0, 1.0, 1.0, 1.0, 1.0, 1.0, 1.0, 1.0, 1.0, 1.0, 1.0, 1.0, 1.0, 1.0, 1.0, 1.0, 1.0, 1.0, 1.0, 1.0, 1.0, 1.0, 1.0, 1.0, 1.0, 1.0, 1.0, 1.0, 1.0, 1.0, 1.0, 1.0, 1.0, 1.0, 1.0, 1.0, 1.0, 1.0, 1.0, 1.0, 1.0, 1.0, 1.0, 1.0, 1.0, 1.0, 1.0, 1.0, 1.0, 1.0, 1.0, 1.0, 1.0, 1.0, 1.0, 1.0, 1.0, 1.0, 1.0, 1.0, 1.0, 1.0, 1.0, 1.0, 1.0, 1.0, 1.0, 1.0, 1.0, 1.0, 1.0, 1.0, 1.0, 1.0, 1.0, 1.0, 1.0, 1.0, 1.0, 1.0, 1.0, 1.0, 1.0, 1.0, 1.0, 1.0, 1.0, 1.0, 1.0, 1.0, 1.0, 1.0, 1.0, 1.0, 1.0, 1.0, 1.0, 1.0, 1.0, 1.0, 1.0, 1.0, 1.0, 1.0, 1.0, 1.0, 1.0, 1.0, 1.0, 1.0, 1.0, 1.0, 1.0, 1.0, 1.0, 1.0, 1.0, 1.0, 1.0, 1.0, 1.0, 1.0, 1.0, 1.0, 1.0, 1.0, 1.0, 1.0, 1.0, 1.0, 1.0, 1.0, 1.0, 1.0, 1.0, 1.0, 1.0, 1.0, 1.0, 1.0, 1.0, 1.0, 1.0, 1.0, 1.0, 1.0, 1.0, 1.0, 1.0, 1.0, 1.0, 1.0, 1.0, 1.0, 1.0, 1.0, 1.0, 1.0, 1.0, 1.0, 1.0, 1.0, 1.0, 1.0, 1.0, 1.0, 1.0, 1.0, 1.0, 1.0, 1.0, 1.0, 1.0, 1.0, 1.0, 1.0, 1.0, 1.0, 1.0, 1.0, 1.0, 1.0, 1.0, 1.0, 1.0, 1.0, 1.0, 1.0, 1.0, 1.0, 1.0, 1.0, 1.0, 1.0, 1.0, 1.0, 1.0, 1.0, 1.0, 1.0, 1.0, 1.0, 1.0, 1.0, 1.0, 1.0, 1.0, 1.0, 1.0, 1.0, 1.0, 1.0, 1.0, 1.0, 1.0, 1.0, 1.0, 1.0, 1.0, 1.0, 1.0, 1.0, 1.0, 1.0, 1.0, 1.0, 1.0, 1.0, 1.0, 1.0, 1.0, 1.0, 1.0, 1.0, 1.0, 1.0, 1.0, 1.0, 1.0, 1.0, 1.0, 1.0, 1.0, 1.0, 1.0, 1.0, 1.0, 1.0, 1.0, 1.0, 1.0, 1.0, 1.0, 1.0, 1.0, 1.0, 1.0, 1.0, 1.0, 1.0, 1.0, 1.0, 1.0, 1.0, 1.0, 1.0, 1.0, 1.0, 1.0, 1.0, 1.0, 1.0, 1.0, 1.0, 1.0, 1.0, 1.0, 1.0, 1.0, 1.0, 1.0, 1.0, 1.0, 1.0, 1.0, 1.0, 1.0, 1.0, 1.0, 1.0, 1.0, 1.0, 1.0, 1.0, 1.0, 1.0, 1.0, 1.0, 1.0, 1.0, 1.0, 1.0, 1.0, 1.0, 1.0, 1.0, 1.0, 1.0, 1.0, 1.0, 1.0, 1.0, 1.0, 1.0, 1.0, 1.0, 1.0, 1.0, 1.0, 1.0, 1.0, 1.0, 1.0, 1.0, 1.0, 1.0, 1.0, 1.0, 1.0, 1.0, 1.0, 1.0, 1.0, 1.0, 1.0, 1.0, 1.0, 1.0, 1.0, 1.0, 1.0, 1.0, 1.0, 1.0, 1.0, 1.0, 1.0, 1.0, 1.0, 1.0, 1.0, 1.0, 1.0, 1.0, 1.0, 1.0, 1.0, 1.0, 1.0, 1.0, 1.0, 1.0, 1.0, 1.0, 1.0, 1.0, 1.0, 1.0, 1.0, 1.0, 1.0, 1.0, 1.0, 1.0, 1.0, 1.0, 1.0, 1.0, 1.0, 1.0, 1.0, 1.0, 1.0, 1.0, 1.0, 1.0, 1.0, 1.0, 1.0, 1.0, 1.0, 1.0, 1.0, 1.0, 1.0, 1.0, 1.0, 1.0, 1.0, 1.0, 1.0, 1.0, 1.0, 1.0, 1.0, 1.0, 1.0, 1.0, 1.0, 1.0, 1.0, 1.0, 1.0, 1.0, 1.0, 1.0, 1.0, 1.0, 1.0, 1.0, 1.0, 1.0, 1.0, 1.0, 1.0, 1.0, 1.0, 1.0, 1.0, 1.0, 1.0, 1.0, 1.0, 1.0, 1.0, 1.0, 1.0, 1.0, 1.0, 1.0, 1.0, 1.0, 1.0, 1.0, 1.0, 1.0, 1.0, 1.0, 1.0, 1.0, 1.0, 1.0, 1.0, 1.0, 1.0, 1.0, 1.0, 1.0, 1.0, 1.0, 1.0, 1.0, 1.0, 1.0, 1.0, 1.0, 1.0, 1.0, 1.0, 1.0, 1.0, 1.0, 1.0, 1.0, 1.0, 1.0, 1.0, 1.0, 1.0, 1.0, 1.0, 1.0, 1.0, 1.0, 1.0, 1.0, 1.0, 1.0, 1.0, 1.0, 1.0, 1.0, 1.0, 1.0, 1.0, 1.0, 1.0, 1.0, 1.0, 1.0, 1.0, 1.0, 1.0, 1.0, 1.0, 1.0, 1.0, 1.0, 1.0, 1.0, 1.0, 1.0, 1.0, 1.0, 1.0, 1.0, 1.0, 1.0, 1.0, 1.0, 1.0, 1.0, 1.0, 1.0, 1.0, 1.0, 1.0, 1.0, 1.0, 1.0, 1.0, 1.0, 1.0, 1.0, 1.0, 1.0, 1.0, 1.0, 1.0, 1.0, 1.0, 1.0, 1.0, 1.0, 1.0, 1.0, 1.0, 1.0, 1.0, 1.0, 1.0, 1.0, 1.0, 1.0, 1.0, 1.0, 1.0, 1.0, 1.0, 1.0, 1.0, 1.0, 1.0, 1.0, 1.0, 1.0, 1.0, 1.0, 1.0, 1.0, 1.0, 1.0, 1.0, 1.0, 1.0, 1.0, 1.0, 1.0, 1.0, 1.0, 1.0, 1.0, 1.0, 1.0, 1.0, 1.0, 1.0, 1.0, 1.0, 1.0, 1.0, 1.0, 1.0, 1.0, 1.0, 1.0, 1.0, 1.0, 1.0, 1.0, 1.0, 1.0, 1.0, 1.0, 1.0, 1.0, 1.0, 1.0, 1.0, 1.0, 1.0, 1.0, 1.0, 1.0, 1.0, 1.0, 1.0, 1.0, 1.0, 1.0, 1.0, 1.0, 1.0, 1.0, 1.0, 1.0, 1.0, 1.0, 1.0, 1.0, 1.0, 1.0, 1.0, 1.0, 1.0, 1.0, 1.0, 1.0, 1.0, 1.0, 1.0, 1.0, 1.0, 1.0, 1.0, 1.0, 1.0, 1.0, 1.0, 1.0, 1.0, 1.0, 1.0, 1.0, 1.0, 1.0, 1.0, 1.0, 1.0, 1.0, 1.0, 1.0, 1.0, 1.0, 1.0, 1.0, 1.0, 1.0, 1.0, 1.0, 1.0, 1.0, 1.0, 1.0, 1.0, 1.0, 1.0, 1.0, 1.0, 1.0, 1.0, 1.0, 1.0, 1.0, 1.0, 1.0, 1.0, 1.0, 1.0, 1.0, 1.0, 1.0, 1.0, 1.0, 1.0, 1.0, 1.0, 1.0, 1.0, 1.0, 1.0, 1.0, 1.0, 1.0, 1.0, 1.0, 1.0, 1.0, 1.0, 1.0, 1.0, 1.0, 1.0, 1.0, 1.0, 1.0, 1.0, 1.0, 1.0, 1.0, 1.0, 1.0, 1.0, 1.0, 1.0, 1.0, 1.0, 1.0, 1.0, 1.0, 1.0, 1.0, 1.0, 1.0, 1.0, 1.0, 1.0, 1.0, 1.0, 1.0, 1.0, 1.0, 1.0, 1.0, 1.0, 1.0, 1.0, 1.0, 1.0, 1.0, 1.0, 1.0, 1.0, 1.0, 1.0, 1.0, 1.0, 1.0, 1.0, 1.0, 1.0, 1.0, 1.0, 1.0, 1.0, 1.0, 1.0, 1.0, 1.0, 1.0, 1.0, 1.0, 1.0, 1.0, 1.0, 1.0, 1.0, 1.0, 1.0, 1.0, 1.0, 1.0, 1.0, 1.0, 1.0, 1.0, 1.0, 1.0, 1.0, 1.0, 1.0, 1.0, 1.0, 1.0, 1.0, 1.0, 1.0, 1.0, 1.0, 1.0, 1.0, 1.0, 1.0, 1.0, 1.0, 1.0, 1.0, 1.0, 1.0, 1.0, 1.0, 1.0, 1.0, 1.0, 1.0, 1.0, 1.0, 1.0, 1.0, 1.0, 1.0, 1.0, 1.0, 1.0, 1.0, 1.0, 1.0, 1.0, 1.0, 1.0, 1.0, 1.0, 1.0, 1.0, 1.0, 1.0, 1.0, 1.0, 1.0, 1.0, 1.0, 1.0, 1.0, 1.0, 1.0, 1.0, 1.0, 1.0, 1.0, 1.0, 1.0, 1.0, 1.0, 1.0, 1.0, 1.0, 1.0, 1.0, 1.0, 1.0, 1.0, 1.0, 1.0, 1.0, 1.0, 1.0, 1.0, 1.0, 1.0, 1.0, 1.0, 1.0, 1.0, 1.0, 1.0, 1.0, 1.0, 1.0, 1.0, 1.0, 1.0, 1.0, 1.0, 1.0, 1.0, 1.0, 1.0, 1.0, 1.0, 1.0, 1.0, 1.0, 1.0, 1.0, 1.0, 1.0, 1.0, 1.0, 1.0, 1.0, 1.0, 1.0, 1.0, 1.0, 1.0, 1.0, 1.0, 1.0, 1.0, 1.0, 1.0, 1.0, 1.0, 1.0, 1.0, 1.0, 1.0, 1.0, 1.0, 1.0, 1.0, 1.0, 1.0, 1.0, 1.0, 1.0, 1.0, 1.0, 1.0, 1.0, 1.0, 1.0, 1.0, 1.0, 1.0, 1.0, 1.0, 1.0, 1.0, 1.0, 1.0, 1.0, 1.0, 1.0, 1.0, 1.0, 1.0, 1.0, 1.0, 1.0, 1.0, 1.0, 1.0, 1.0, 1.0, 1.0, 1.0, 1.0, 1.0, 1.0, 1.0, 1.0, 1.0, 1.0, 1.0, 1.0, 1.0, 1.0, 1.0, 1.0, 1.0, 1.0, 1.0, 1.0, 1.0, 1.0, 1.0, 1.0, 1.0, 1.0, 1.0, 1.0, 1.0, 1.0, 1.0, 1.0, 1.0, 1.0, 1.0, 1.0, 1.0, 1.0, 1.0, 1.0, 1.0, 1.0, 1.0, 1.0, 1.0, 1.0, 1.0, 1.0, 1.0, 1.0, 1.0, 1.0, 1.0, 1.0, 1.0, 1.0, 1.0, 1.0, 1.0, 1.0, 1.0, 1.0, 1.0, 1.0, 1.0, 1.0, 1.0, 1.0, 1.0, 1.0, 1.0, 1.0, 1.0, 1.0, 1.0, 1.0, 1.0, 1.0, 1.0, 1.0, 1.0, 1.0, 1.0, 1.0, 1.0, 1.0, 1.0, 1.0, 1.0, 1.0, 1.0, 1.0, 1.0, 1.0, 1.0, 1.0, 1.0, 1.0, 1.0, 1.0, 1.0, 1.0, 1.0, 1.0, 1.0, 1.0, 1.0, 1.0, 1.0, 1.0, 1.0, 1.0, 1.0, 1.0, 1.0, 1.0, 1.0, 1.0, 1.0, 1.0, 1.0, 1.0, 1.0, 1.0, 1.0, 1.0, 1.0, 1.0, 1.0, 1.0, 1.0, 1.0, 1.0, 1.0, 1.0, 1.0, 1.0, 1.0, 1.0, 1.0, 1.0, 1.0, 1.0, 1.0, 1.0, 1.0, 1.0, 1.0, 1.0, 1.0, 1.0, 1.0, 1.0, 1.0, 1.0, 1.0, 1.0, 1.0, 1.0, 1.0, 1.0, 1.0, 1.0, 1.0, 1.0, 1.0, 1.0, 1.0, 1.0, 1.0, 1.0, 1.0, 1.0, 1.0, 1.0, 1.0, 1.0, 1.0, 1.0, 1.0, 1.0, 1.0, 1.0, 1.0, 1.0, 1.0, 1.0, 1.0, 1.0, 1.0, 1.0, 1.0, 1.0, 1.0, 1.0, 1.0, 1.0, 1.0, 1.0, 1.0, 1.0, 1.0, 1.0, 1.0, 1.0, 1.0, 1.0, 1.0, 1.0, 1.0, 1.0, 1.0, 1.0, 1.0, 1.0, 1.0, 1.0, 1.0, 1.0, 1.0, 1.0, 1.0, 1.0, 1.0, 1.0, 1.0, 1.0, 1.0, 1.0, 1.0, 1.0, 1.0, 1.0, 1.0, 1.0, 1.0, 1.0, 1.0, 1.0, 1.0, 1.0, 1.0, 1.0, 1.0, 1.0, 1.0, 1.0, 1.0, 1.0, 1.0, 1.0, 1.0, 1.0, 1.0, 1.0, 1.0, 1.0, 1.0, 1.0, 1.0, 1.0, 1.0, 1.0, 1.0, 1.0, 1.0, 1.0, 1.0, 1.0, 1.0, 1.0, 1.0, 1.0, 1.0, 1.0, 1.0, 1.0, 1.0, 1.0, 1.0, 1.0, 1.0, 1.0, 1.0, 1.0, 1.0, 1.0, 1.0, 1.0, 1.0, 1.0, 1.0, 1.0, 1.0, 1.0, 1.0, 1.0, 1.0, 1.0, 1.0, 1.0, 1.0, 1.0, 1.0, 1.0, 1.0, 1.0, 1.0, 1.0, 1.0, 1.0, 1.0, 1.0, 1.0, 1.0, 1.0, 1.0, 1.0, 1.0, 1.0, 1.0, 1.0, 1.0, 1.0, 1.0, 1.0, 1.0, 1.0, 1.0, 1.0, 1.0, 1.0, 1.0, 1.0, 1.0, 1.0, 1.0, 1.0, 1.0, 1.0, 1.0, 1.0, 1.0, 1.0, 1.0, 1.0, 1.0, 1.0, 1.0, 1.0, 1.0, 1.0, 1.0, 1.0, 1.0, 1.0, 1.0, 1.0, 1.0, 1.0, 1.0, 1.0, 1.0, 1.0, 1.0, 1.0, 1.0, 1.0, 1.0, 1.0, 1.0, 1.0, 1.0, 1.0, 1.0, 1.0, 1.0, 1.0, 1.0, 1.0, 1.0, 1.0, 1.0, 1.0, 1.0, 1.0, 1.0, 1.0, 1.0, 1.0, 1.0, 1.0, 1.0, 1.0, 1.0, 1.0, 1.0, 1.0, 1.0, 1.0, 1.0, 1.0, 1.0, 1.0, 1.0, 1.0, 1.0, 1.0, 1.0, 1.0, 1.0, 1.0, 1.0, 1.0, 1.0, 1.0, 1.0, 1.0, 1.0, 1.0, 1.0, 1.0, 1.0, 1.0, 1.0, 1.0, 1.0, 1.0, 1.0, 1.0, 1.0, 1.0, 1.0, 1.0, 1.0, 1.0, 1.0, 1.0, 1.0, 1.0, 1.0, 1.0, 1.0, 1.0, 1.0, 1.0, 1.0, 1.0, 1.0, 1.0, 1.0, 1.0, 1.0, 1.0, 1.0, 1.0, 1.0, 1.0, 1.0, 1.0, 1.0, 1.0, 1.0, 1.0, 1.0, 1.0, 1.0, 1.0, 1.0, 1.0, 1.0, 1.0, 1.0, 1.0, 1.0, 1.0, 1.0, 1.0, 1.0, 1.0, 1.0, 1.0, 1.0, 1.0, 1.0, 1.0, 1.0, 1.0, 1.0, 1.0, 1.0, 1.0, 1.0, 1.0, 1.0, 1.0, 1.0, 1.0, 1.0, 1.0, 1.0, 1.0, 1.0, 1.0, 1.0, 1.0, 1.0, 1.0, 1.0, 1.0, 1.0, 1.0, 1.0, 1.0, 1.0, 1.0, 1.0, 1.0, 1.0, 1.0, 1.0, 1.0, 1.0, 1.0, 1.0, 1.0, 1.0, 1.0, 1.0, 1.0, 1.0, 1.0, 1.0, 1.0, 1.0, 1.0, 1.0, 1.0, 1.0, 1.0, 1.0, 1.0, 1.0, 1.0, 1.0, 1.0, 1.0, 1.0, 1.0, 1.0, 1.0, 1.0, 1.0, 1.0, 1.0, 1.0, 1.0, 1.0, 1.0, 1.0, 1.0, 1.0, 1.0, 1.0, 1.0, 1.0, 1.0, 1.0, 1.0, 1.0, 1.0, 1.0, 1.0, 1.0, 1.0, 1.0, 1.0, 1.0, 1.0, 1.0, 1.0, 1.0, 1.0, 1.0, 1.0, 1.0, 1.0, 1.0, 1.0, 1.0, 1.0, 1.0, 1.0, 1.0, 1.0, 1.0, 1.0, 1.0, 1.0, 1.0, 1.0, 1.0, 1.0, 1.0, 1.0, 1.0, 1.0, 1.0, 1.0, 1.0, 1.0, 1.0, 1.0, 1.0, 1.0, 1.0, 1.0, 1.0, 1.0, 1.0, 1.0, 1.0, 1.0, 1.0, 1.0, 1.0, 1.0, 1.0, 1.0, 1.0, 1.0, 1.0, 1.0, 1.0, 1.0, 1.0, 1.0, 1.0, 1.0, 1.0, 1.0, 1.0, 1.0, 1.0, 1.0, 1.0, 1.0, 1.0, 1.0, 1.0, 1.0, 1.0, 1.0, 1.0, 1.0, 1.0, 1.0, 1.0, 1.0, 1.0, 1.0, 1.0, 1.0, 1.0, 1.0, 1.0, 1.0, 1.0, 1.0, 1.0, 1.0, 1.0, 1.0, 1.0, 1.0, 1.0, 1.0, 1.0, 1.0, 1.0, 1.0, 1.0, 1.0, 1.0, 1.0, 1.0, 1.0, 1.0, 1.0, 1.0, 1.0, 1.0, 1.0, 1.0, 1.0, 1.0, 1.0, 1.0, 1.0, 1.0, 1.0, 1.0, 1.0, 1.0, 1.0, 1.0, 1.0, 1.0, 1.0, 1.0, 1.0, 1.0, 1.0, 1.0, 1.0, 1.0, 1.0, 1.0, 1.0, 1.0, 1.0, 1.0, 1.0, 1.0, 1.0, 1.0, 1.0, 1.0, 1.0, 1.0, 1.0, 1.0, 1.0, 1.0, 1.0, 1.0, 1.0, 1.0, 1.0, 1.0, 1.0, 1.0, 1.0, 1.0, 1.0, 1.0, 1.0, 1.0, 1.0, 1.0, 1.0, 1.0, 1.0, 1.0, 1.0, 1.0, 1.0, 1.0, 1.0, 1.0, 1.0, 1.0, 1.0, 1.0, 1.0, 1.0, 1.0, 1.0, 1.0, 1.0, 1.0, 1.0, 1.0, 1.0, 1.0, 1.0, 1.0, 1.0, 1.0, 1.0, 1.0, 1.0, 1.0, 1.0, 1.0, 1.0, 1.0, 1.0, 1.0, 1.0, 1.0, 1.0, 1.0, 1.0, 1.0, 1.0, 1.0, 1.0, 1.0, 1.0, 1.0, 1.0, 1.0, 1.0, 1.0, 1.0, 1.0, 1.0, 1.0, 1.0, 1.0, 1.0, 1.0, 1.0, 1.0, 1.0, 1.0, 1.0, 1.0, 1.0, 1.0, 1.0, 1.0, 1.0, 1.0, 1.0, 1.0, 1.0, 1.0, 1.0, 1.0, 1.0, 1.0, 1.0, 1.0, 1.0, 1.0, 1.0, 1.0, 1.0, 1.0, 1.0, 1.0, 1.0, 1.0, 1.0, 1.0, 1.0, 1.0, 1.0, 1.0, 1.0, 1.0, 1.0, 1.0, 1.0, 1.0, 1.0, 1.0, 1.0, 1.0, 1.0, 1.0, 1.0, 1.0, 1.0, 1.0, 1.0, 1.0, 1.0, 1.0, 1.0, 1.0, 1.0, 1.0, 1.0, 1.0, 1.0, 1.0, 1.0, 1.0, 1.0, 1.0, 1.0, 1.0, 1.0, 1.0, 1.0, 1.0, 1.0, 1.0, 1.0, 1.0, 1.0, 1.0, 1.0, 1.0, 1.0, 1.0, 1.0, 1.0, 1.0, 1.0, 1.0, 1.0, 1.0, 1.0, 1.0, 1.0, 1.0, 1.0, 1.0, 1.0, 1.0, 1.0, 1.0, 1.0, 1.0, 1.0, 1.0, 1.0, 1.0, 1.0, 1.0, 1.0, 1.0, 1.0, 1.0, 1.0, 1.0, 1.0, 1.0, 1.0, 1.0, 1.0, 1.0, 1.0, 1.0, 1.0, 1.0, 1.0, 1.0, 1.0, 1.0, 1.0, 1.0, 1.0, 1.0, 1.0, 1.0, 1.0, 1.0, 1.0, 1.0, 1.0, 1.0, 1.0, 1.0, 1.0, 1.0, 1.0, 1.0, 1.0, 1.0, 1.0, 1.0, 1.0, 1.0, 1.0, 1.0, 1.0, 1.0, 1.0, 1.0, 1.0, 1.0, 1.0, 1.0, 1.0, 1.0, 1.0, 1.0, 1.0, 1.0, 1.0, 1.0, 1.0, 1.0, 1.0, 1.0, 1.0, 1.0, 1.0, 1.0, 1.0, 1.0, 1.0, 1.0, 1.0, 1.0, 1.0, 1.0, 1.0, 1.0, 1.0, 1.0, 1.0, 1.0, 1.0, 1.0, 1.0, 1.0, 1.0, 1.0, 1.0, 1.0, 1.0, 1.0, 1.0, 1.0, 1.0, 1.0, 1.0, 1.0, 1.0, 1.0, 1.0, 1.0, 1.0, 1.0, 1.0, 1.0, 1.0, 1.0, 1.0, 1.0, 1.0, 1.0, 1.0, 1.0, 1.0, 1.0, 1.0, 1.0, 1.0, 1.0, 1.0, 1.0, 1.0, 1.0, 1.0, 1.0, 1.0, 1.0, 1.0, 1.0, 1.0, 1.0, 1.0, 1.0, 1.0, 1.0, 1.0, 1.0, 1.0, 1.0, 1.0, 1.0, 1.0, 1.0, 1.0, 1.0, 1.0, 1.0, 1.0, 1.0, 1.0, 1.0, 1.0, 1.0, 1.0, 1.0, 1.0, 1.0, 1.0, 1.0, 1.0, 1.0, 1.0, 1.0, 1.0, 1.0, 1.0, 1.0, 1.0, 1.0, 1.0, 1.0, 1.0, 1.0, 1.0, 1.0, 1.0, 1.0, 1.0, 1.0, 1.0, 1.0, 1.0, 1.0, 1.0, 1.0, 1.0, 1.0, 1.0, 1.0, 1.0, 1.0, 1.0, 1.0, 1.0, 1.0, 1.0, 1.0, 1.0, 1.0, 1.0, 1.0, 1.0, 1.0, 1.0, 1.0, 1.0, 1.0, 1.0, 1.0, 1.0, 1.0, 1.0, 1.0, 1.0, 1.0, 1.0, 1.0, 1.0, 1.0, 1.0, 1.0, 1.0, 1.0, 1.0, 1.0, 1.0, 1.0, 1.0, 1.0, 1.0, 1.0, 1.0, 1.0, 1.0, 1.0, 1.0, 1.0, 1.0, 1.0, 1.0, 1.0, 1.0, 1.0, 1.0, 1.0, 1.0, 1.0, 1.0, 1.0, 1.0, 1.0, 1.0, 1.0, 1.0, 1.0, 1.0, 1.0, 1.0, 1.0, 1.0, 1.0, 1.0, 1.0, 1.0, 1.0, 1.0, 1.0, 1.0, 1.0, 1.0, 1.0, 1.0, 1.0, 1.0, 1.0, 1.0, 1.0, 1.0, 1.0, 1.0, 1.0, 1.0, 1.0, 1.0, 1.0, 1.0, 1.0, 1.0, 1.0, 1.0, 1.0, 1.0, 1.0, 1.0, 1.0, 1.0, 1.0, 1.0, 1.0, 1.0, 1.0, 1.0, 1.0, 1.0, 1.0, 1.0, 1.0, 1.0, 1.0, 1.0, 1.0, 1.0, 1.0, 1.0, 1.0, 1.0, 1.0, 1.0, 1.0, 1.0, 1.0, 1.0, 1.0, 1.0, 1.0, 1.0, 1.0, 1.0, 1.0, 1.0, 1.0, 1.0, 1.0, 1.0, 1.0, 1.0, 1.0, 1.0, 1.0, 1.0, 1.0, 1.0, 1.0, 1.0, 1.0, 1.0, 1.0, 1.0, 1.0, 1.0, 1.0, 1.0, 1.0, 1.0, 1.0, 1.0, 1.0, 1.0, 1.0, 1.0, 1.0, 1.0, 1.0, 1.0, 1.0, 1.0, 1.0, 1.0, 1.0, 1.0, 1.0, 1.0, 1.0, 1.0, 1.0, 1.0, 1.0, 1.0, 1.0, 1.0, 1.0, 1.0, 1.0, 1.0, 1.0, 1.0, 1.0, 1.0, 1.0, 1.0, 1.0, 1.0, 1.0, 1.0, 1.0, 1.0, 1.0, 1.0, 1.0, 1.0, 1.0, 1.0, 1.0, 1.0, 1.0, 1.0, 1.0, 1.0, 1.0, 1.0, 1.0, 1.0, 1.0, 1.0, 1.0, 1.0, 1.0, 1.0, 1.0, 1.0, 1.0, 1.0, 1.0, 1.0, 1.0, 1.0, 1.0, 1.0, 1.0, 1.0, 1.0, 1.0, 1.0, 1.0, 1.0, 1.0, 1.0, 1.0, 1.0, 1.0, 1.0, 1.0, 1.0, 1.0, 1.0, 1.0, 1.0, 1.0, 1.0, 1.0, 1.0, 1.0, 1.0, 1.0, 1.0, 1.0, 1.0, 1.0, 1.0, 1.0, 1.0, 1.0, 1.0, 1.0, 1.0, 1.0, 1.0, 1.0, 1.0, 1.0, 1.0, 1.0, 1.0, 1.0, 1.0, 1.0, 1.0, 1.0, 1.0, 1.0, 1.0, 1.0, 1.0, 1.0, 1.0, 1.0, 1.0, 1.0, 1.0, 1.0, 1.0, 1.0, 1.0, 1.0, 1.0, 1.0, 1.0, 1.0, 1.0, 1.0, 1.0, 1.0, 1.0, 1.0, 1.0, 1.0, 1.0, 1.0, 1.0, 1.0, 1.0, 1.0, 1.0, 1.0, 1.0, 1.0, 1.0, 1.0, 1.0, 1.0, 1.0, 1.0, 1.0, 1.0, 1.0, 1.0, 1.0, 1.0, 1.0, 1.0, 1.0, 1.0, 1.0, 1.0, 1.0, 1.0, 1.0, 1.0, 1.0, 1.0, 1.0, 1.0, 1.0, 1.0, 1.0, 1.0, 1.0, 1.0, 1.0, 1.0, 1.0, 1.0, 1.0, 1.0, 1.0, 1.0, 1.0, 1.0, 1.0, 1.0, 1.0, 1.0, 1.0, 1.0, 1.0, 1.0, 1.0, 1.0, 1.0, 1.0, 1.0, 1.0, 1.0, 1.0, 1.0, 1.0, 1.0, 1.0, 1.0, 1.0, 1.0, 1.0, 1.0, 1.0, 1.0, 1.0, 1.0, 1.0, 1.0, 1.0, 1.0, 1.0, 1.0, 1.0, 1.0, 1.0, 1.0, 1.0, 1.0, 1.0, 1.0, 1.0, 1.0, 1.0, 1.0, 1.0, 1.0, 1.0, 1.0, 1.0, 1.0, 1.0, 1.0, 1.0, 1.0, 1.0, 1.0, 1.0, 1.0, 1.0, 1.0, 1.0, 1.0, 1.0, 1.0, 1.0, 1.0, 1.0, 1.0, 1.0, 1.0, 1.0, 1.0, 1.0, 1.0, 1.0, 1.0, 1.0, 1.0, 1.0, 1.0, 1.0, 1.0, 1.0, 1.0, 1.0, 1.0, 1.0, 1.0, 1.0, 1.0, 1.0, 1.0, 1.0, 1.0, 1.0, 1.0, 1.0, 1.0, 1.0, 1.0, 1.0, 1.0, 1.0, 1.0, 1.0, 1.0, 1.0, 1.0, 1.0, 1.0, 1.0, 1.0, 1.0, 1.0, 1.0, 1.0, 1.0, 1.0, 1.0, 1.0, 1.0, 1.0, 1.0, 1.0, 1.0, 1.0, 1.0, 1.0, 1.0, 1.0, 1.0, 1.0, 1.0, 1.0, 1.0, 1.0, 1.0, 1.0, 1.0, 1.0, 1.0, 1.0, 1.0, 1.0, 1.0, 1.0, 1.0, 1.0, 1.0, 1.0, 1.0, 1.0, 1.0, 1.0, 1.0, 1.0, 1.0, 1.0, 1.0, 1.0, 1.0, 1.0, 1.0, 1.0, 1.0, 1.0, 1.0, 1.0, 1.0, 1.0, 1.0, 1.0, 1.0, 1.0, 1.0, 1.0, 1.0, 1.0, 1.0, 1.0, 1.0, 1.0, 1.0, 1.0, 1.0, 1.0, 1.0, 1.0, 1.0, 1.0, 1.0, 1.0, 1.0, 1.0, 1.0, 1.0, 1.0, 1.0, 1.0, 1.0, 1.0, 1.0, 1.0, 1.0, 1.0, 1.0, 1.0, 1.0, 1.0, 1.0, 1.0, 1.0, 1.0, 1.0, 1.0, 1.0, 1.0, 1.0, 1.0, 1.0, 1.0, 1.0, 1.0, 1.0, 1.0, 1.0, 1.0, 1.0, 1.0, 1.0, 1.0, 1.0, 1.0, 1.0, 1.0, 1.0, 1.0, 1.0, 1.0, 1.0, 1.0, 1.0, 1.0, 1.0, 1.0, 1.0, 1.0, 1.0, 1.0, 1.0, 1.0, 1.0, 1.0, 1.0, 1.0, 1.0, 1.0, 1.0, 1.0, 1.0, 1.0, 1.0, 1.0, 1.0, 1.0, 1.0, 1.0, 1.0, 1.0, 1.0, 1.0, 1.0, 1.0, 1.0, 1.0, 1.0, 1.0, 1.0, 1.0, 1.0, 1.0, 1.0, 1.0, 1.0, 1.0, 1.0, 1.0, 1.0, 1.0, 1.0, 1.0, 1.0, 1.0, 1.0, 1.0, 1.0, 1.0, 1.0, 1.0, 1.0, 1.0, 1.0, 1.0, 1.0, 1.0, 1.0, 1.0, 1.0, 1.0, 1.0, 1.0, 1.0, 1.0, 1.0, 1.0, 1.0, 1.0, 1.0, 1.0, 1.0, 1.0, 1.0, 1.0, 1.0, 1.0, 1.0, 1.0, 1.0, 1.0, 1.0, 1.0, 1.0, 1.0, 1.0, 1.0, 1.0, 1.0, 1.0, 1.0, 1.0, 1.0, 1.0, 1.0, 1.0, 1.0, 1.0, 1.0, 1.0, 1.0, 1.0, 1.0, 1.0, 1.0, 1.0, 1.0, 1.0, 1.0, 1.0, 1.0, 1.0, 1.0, 1.0, 1.0])
me_plane.materials.append(mat_material_001)
me_plane.materials.append(mat_material_002)
me_plane.materials.append(mat_material_003)
me_plane.use_remesh_preserve_volume = False
me_plane.use_remesh_preserve_attributes = False
me_plane.use_mirror_vertex_groups = False
me_plane.update()
me_plane_001 = bpy.data.meshes.new('Plane.001')
me_plane_001.from_pydata([(1.938, 0.5455, 0.0548), (1.938, 0.5455, -0.0548), (-1.938, 0.5455, 0.0548), (-1.938, 0.5455, -0.0548), (1.938, 0.497, -0.0548), (1.938, 0.497, 0.0548), (-1.938, 0.497, -0.0548), (-1.938, 0.497, 0.0548), (1.938, -1.042, -0.0548), (1.938, -1.042, 0.0548), (-1.938, -1.042, -0.0548), (-1.938, -1.042, 0.0548)], [], [(0, 1, 3, 2), (6, 4, 8, 10), (2, 3, 6, 7), (3, 1, 4, 6), (1, 0, 5, 4), (0, 2, 7, 5), (9, 11, 10, 8), (4, 5, 9, 8), (5, 7, 11, 9), (7, 6, 10, 11)])
me_plane_001.polygons.foreach_set('material_index', [1, 2, 1, 1, 1, 1, 2, 2, 2, 2])
_uv = me_plane_001.uv_layers.new(name='UVMap')
_uv.uv.foreach_set('vector', [1.0, 0.3474, 1.0, 0.3193, 0.7592, 0.3193, 0.7592, 0.3474, 0.7592, 0.3193, 1.0, 0.3193, 1.0, 0.3193, 0.7592, 0.3193, 0.7592, 0.3474, 0.7592, 0.3193, 0.7592, 0.3193, 0.7592, 0.3474, 0.7592, 0.3193, 1.0, 0.3193, 1.0, 0.3193, 0.7592, 0.3193, 1.0, 0.3193, 1.0, 0.3474, 1.0, 0.3474, 1.0, 0.3193, 1.0, 0.3474, 0.7592, 0.3474, 0.7592, 0.3474, 1.0, 0.3474, 1.0, 0.3474, 0.7592, 0.3474, 0.7592, 0.3193, 1.0, 0.3193, 1.0, 0.3193, 1.0, 0.3474, 1.0, 0.3474, 1.0, 0.3193, 1.0, 0.3474, 0.7592, 0.3474, 0.7592, 0.3474, 1.0, 0.3474, 0.7592, 0.3474, 0.7592, 0.3193, 0.7592, 0.3193, 0.7592, 0.3474])
_ca = me_plane_001.color_attributes.new('Col', 'BYTE_COLOR', 'CORNER')
_ca.data.foreach_set('color', [1.0, 1.0, 1.0, 1.0, 1.0, 1.0, 1.0, 1.0, 1.0, 1.0, 1.0, 1.0, 1.0, 1.0, 1.0, 1.0, 1.0, 1.0, 1.0, 1.0, 1.0, 1.0, 1.0, 1.0, 1.0, 1.0, 1.0, 1.0, 1.0, 1.0, 1.0, 1.0, 1.0, 1.0, 1.0, 1.0, 1.0, 1.0, 1.0, 1.0, 1.0, 1.0, 1.0, 1.0, 1.0, 1.0, 1.0, 1.0, 1.0, 1.0, 1.0, 1.0, 1.0, 1.0, 1.0, 1.0, 1.0, 1.0, 1.0, 1.0, 1.0, 1.0, 1.0, 1.0, 1.0, 1.0, 1.0, 1.0, 1.0, 1.0, 1.0, 1.0, 1.0, 1.0, 1.0, 1.0, 1.0, 1.0, 1.0, 1.0, 1.0, 1.0, 1.0, 1.0, 1.0, 1.0, 1.0, 1.0, 1.0, 1.0, 1.0, 1.0, 1.0, 1.0, 1.0, 1.0, 1.0, 1.0, 1.0, 1.0, 1.0, 1.0, 1.0, 1.0, 1.0, 1.0, 1.0, 1.0, 1.0, 1.0, 1.0, 1.0, 1.0, 1.0, 1.0, 1.0, 1.0, 1.0, 1.0, 1.0, 1.0, 1.0, 1.0, 1.0, 1.0, 1.0, 1.0, 1.0, 1.0, 1.0, 1.0, 1.0, 1.0, 1.0, 1.0, 1.0, 1.0, 1.0, 1.0, 1.0, 1.0, 1.0, 1.0, 1.0, 1.0, 1.0, 1.0, 1.0, 1.0, 1.0, 1.0, 1.0, 1.0, 1.0, 1.0, 1.0, 1.0, 1.0, 1.0, 1.0])
me_plane_001.materials.append(mat_material_001)
me_plane_001.materials.append(mat_material_002)
me_plane_001.materials.append(mat_material_003)
me_plane_001.use_remesh_preserve_volume = False
me_plane_001.use_remesh_preserve_attributes = False
me_plane_001.use_mirror_vertex_groups = False
me_plane_001.update()
me_plane_002 = bpy.data.meshes.new('Plane.002')
me_plane_002.from_pydata([(0.03807, 0.7697, -4.48), (0.03807, 0.7697, 4.48), (0.03807, -0.7697, -4.48), (0.03807, -0.7697, 4.48), (-0.03807, 0.7697, -4.48), (-0.03807, 0.7697, 4.48), (-0.03807, -0.7697, -4.48), (-0.03807, -0.7697, 4.48)], [], [(1, 3, 2, 0), (5, 4, 6, 7), (0, 2, 6, 4), (1, 0, 4, 5), (3, 1, 5, 7), (2, 3, 7, 6)])
me_plane_002.polygons.foreach_set('material_index', [2, 2, 2, 2, 2, 2])
_uv = me_plane_002.uv_layers.new(name='UVMap')
_uv.uv.foreach_set('vector', [0.7592, 0.3474, 0.7592, 0.3474, 0.7592, 0.3193, 0.7592, 0.3193, 0.7592, 0.3474, 0.7592, 0.3193, 0.7592, 0.3193, 0.7592, 0.3474, 0.7592, 0.3193, 0.7592, 0.3193, 0.7592, 0.3193, 0.7592, 0.3193, 0.7592, 0.3474, 0.7592, 0.3193, 0.7592, 0.3193, 0.7592, 0.3474, 0.7592, 0.3474, 0.7592, 0.3474, 0.7592, 0.3474, 0.7592, 0.3474, 0.7592, 0.3193, 0.7592, 0.3474, 0.7592, 0.3474, 0.7592, 0.3193])
_ca = me_plane_002.color_attributes.new('Col', 'BYTE_COLOR', 'CORNER')
_ca.data.foreach_set('color', [1.0, 1.0, 1.0, 1.0, 1.0, 1.0, 1.0, 1.0, 1.0, 1.0, 1.0, 1.0, 1.0, 1.0, 1.0, 1.0, 1.0, 1.0, 1.0, 1.0, 1.0, 1.0, 1.0, 1.0, 1.0, 1.0, 1.0, 1.0, 1.0, 1.0, 1.0, 1.0, 1.0, 1.0, 1.0, 1.0, 1.0, 1.0, 1.0, 1.0, 1.0, 1.0, 1.0, 1.0, 1.0, 1.0, 1.0, 1.0, 1.0, 1.0, 1.0, 1.0, 1.0, 1.0, 1.0, 1.0, 1.0, 1.0, 1.0, 1.0, 1.0, 1.0, 1.0, 1.0, 1.0, 1.0, 1.0, 1.0, 1.0, 1.0, 1.0, 1.0, 1.0, 1.0, 1.0, 1.0, 1.0, 1.0, 1.0, 1.0, 1.0, 1.0, 1.0, 1.0, 1.0, 1.0, 1.0, 1.0, 1.0, 1.0, 1.0, 1.0, 1.0, 1.0, 1.0, 1.0])
me_plane_002.materials.append(mat_material_001)
me_plane_002.materials.append(mat_material_002)
me_plane_002.materials.append(mat_material_003)
me_plane_002.use_remesh_preserve_volume = False
me_plane_002.use_remesh_preserve_attributes = False
me_plane_002.use_mirror_vertex_groups = False
me_plane_002.update()
me_vert = bpy.data.meshes.new('Vert')
me_vert.from_pydata([(5.907, -0.6418, -1.779), (2.023, -0.6418, -1.779), (-1.866, -0.6418, -1.779), (-5.75, -0.6418, -1.779), (5.907, -0.6418, 0.2215), (2.023, -0.6418, 0.2215), (-1.866, -0.6418, 0.2215), (-5.75, -0.6418, 0.2215), (5.907, -0.6418, 2.221), (2.023, -0.6418, 2.221), (-1.866, -0.6418, 2.221), (-5.75, -0.6418, 2.221), (5.907, -0.6418, -3.779), (2.023, -0.6418, -3.779), (-1.866, -0.6418, -3.779), (-5.75, -0.6418, -3.779)], [], [])
me_vert.use_remesh_preserve_volume = False
me_vert.use_remesh_preserve_attributes = False
me_vert.use_mirror_vertex_groups = False
me_vert.update()
me_vert_001 = bpy.data.meshes.new('Vert.001')
me_vert_001.from_pydata([(7.694, -0.6418, -1.779), (3.81, -0.6418, -1.779), (-0.07854, -0.6418, -1.779), (-3.962, -0.6418, -1.779), (7.694, -0.6418, 0.2215), (3.81, -0.6418, 0.2215), (-0.07854, -0.6418, 0.2215), (-3.962, -0.6418, 0.2215), (7.694, -0.6418, 2.221), (3.81, -0.6418, 2.221), (-0.07854, -0.6418, 2.221), (-3.962, -0.6418, 2.221), (4.12, -0.6418, -1.779), (0.2357, -0.6418, -1.779), (-3.653, -0.6418, -1.779), (-7.537, -0.6418, -1.779), (4.12, -0.6418, 0.2215), (0.2357, -0.6418, 0.2215), (-3.653, -0.6418, 0.2215), (-7.537, -0.6418, 0.2215), (4.12, -0.6418, 2.221), (0.2357, -0.6418, 2.221), (-3.653, -0.6418, 2.221), (-7.537, -0.6418, 2.221), (7.369, -0.6418, -1.779), (7.044, -0.6418, -1.779), (6.719, -0.6418, -1.779), (6.394, -0.6418, -1.779), (6.069, -0.6418, -1.779), (5.744, -0.6418, -1.779), (5.419, -0.6418, -1.779), (5.094, -0.6418, -1.779), (4.769, -0.6418, -1.779), (4.444, -0.6418, -1.779), (3.485, -0.6418, -1.779), (3.16, -0.6418, -1.779), (2.835, -0.6418, -1.779), (2.51, -0.6418, -1.779), (2.185, -0.6418, -1.779), (1.86, -0.6418, -1.779), (1.536, -0.6418, -1.779), (1.211, -0.6418, -1.779), (0.8856, -0.6418, -1.779), (0.5607, -0.6418, -1.779), (-0.4035, -0.6418, -1.779), (-0.7285, -0.6418, -1.779), (-1.053, -0.6418, -1.779), (-1.378, -0.6418, -1.779), (-1.703, -0.6418, -1.779), (-2.028, -0.6418, -1.779), (-2.353, -0.6418, -1.779), (-2.678, -0.6418, -1.779), (-3.003, -0.6418, -1.779), (-3.328, -0.6418, -1.779), (-4.287, -0.6418, -1.779), (-4.612, -0.6418, -1.779), (-4.937, -0.6418, -1.779), (-5.262, -0.6418, -1.779), (-5.587, -0.6418, -1.779), (-5.912, -0.6418, -1.779), (-6.237, -0.6418, -1.779), (-6.562, -0.6418, -1.779), (-6.887, -0.6418, -1.779), (-7.212, -0.6418, -1.779), (7.369, -0.6418, 0.2215), (7.044, -0.6418, 0.2215), (6.719, -0.6418, 0.2215), (6.394, -0.6418, 0.2215), (6.069, -0.6418, 0.2215), (5.744, -0.6418, 0.2215), (5.419, -0.6418, 0.2215), (5.094, -0.6418, 0.2215), (4.769, -0.6418, 0.2215), (4.444, -0.6418, 0.2215), (3.485, -0.6418, 0.2215), (3.16, -0.6418, 0.2215), (2.835, -0.6418, 0.2215), (2.51, -0.6418, 0.2215), (2.185, -0.6418, 0.2215), (1.86, -0.6418, 0.2215), (1.536, -0.6418, 0.2215), (1.211, -0.6418, 0.2215), (0.8856, -0.6418, 0.2215), (0.5607, -0.6418, 0.2215), (-0.4035, -0.6418, 0.2215), (-0.7285, -0.6418, 0.2215), (-1.053, -0.6418, 0.2215), (-1.378, -0.6418, 0.2215), (-1.703, -0.6418, 0.2215), (-2.028, -0.6418, 0.2215), (-2.353, -0.6418, 0.2215), (-2.678, -0.6418, 0.2215), (-3.003, -0.6418, 0.2215), (-3.328, -0.6418, 0.2215), (-4.287, -0.6418, 0.2215), (-4.612, -0.6418, 0.2215), (-4.937, -0.6418, 0.2215), (-5.262, -0.6418, 0.2215), (-5.587, -0.6418, 0.2215), (-5.912, -0.6418, 0.2215), (-6.237, -0.6418, 0.2215), (-6.562, -0.6418, 0.2215), (-6.887, -0.6418, 0.2215), (-7.212, -0.6418, 0.2215), (7.369, -0.6418, 2.221), (7.044, -0.6418, 2.221), (6.719, -0.6418, 2.221), (6.394, -0.6418, 2.221), (6.069, -0.6418, 2.221), (5.744, -0.6418, 2.221), (5.419, -0.6418, 2.221), (5.094, -0.6418, 2.221), (4.769, -0.6418, 2.221), (4.444, -0.6418, 2.221), (3.485, -0.6418, 2.221), (3.16, -0.6418, 2.221), (2.835, -0.6418, 2.221), (2.51, -0.6418, 2.221), (2.185, -0.6418, 2.221), (1.86, -0.6418, 2.221), (1.536, -0.6418, 2.221), (1.211, -0.6418, 2.221), (0.8856, -0.6418, 2.221), (0.5607, -0.6418, 2.221), (-0.4035, -0.6418, 2.221), (-0.7285, -0.6418, 2.221), (-1.053, -0.6418, 2.221), (-1.378, -0.6418, 2.221), (-1.703, -0.6418, 2.221), (-2.028, -0.6418, 2.221), (-2.353, -0.6418, 2.221), (-2.678, -0.6418, 2.221), (-3.003, -0.6418, 2.221), (-3.328, -0.6418, 2.221), (-4.287, -0.6418, 2.221), (-4.612, -0.6418, 2.221), (-4.937, -0.6418, 2.221), (-5.262, -0.6418, 2.221), (-5.587, -0.6418, 2.221), (-5.912, -0.6418, 2.221), (-6.237, -0.6418, 2.221), (-6.562, -0.6418, 2.221), (-6.887, -0.6418, 2.221), (-7.212, -0.6418, 2.221), (7.694, -0.6418, -3.779), (3.81, -0.6418, -3.779), (-0.07854, -0.6418, -3.779), (-3.962, -0.6418, -3.779), (4.12, -0.6418, -3.779), (0.2357, -0.6418, -3.779), (-3.653, -0.6418, -3.779), (-7.537, -0.6418, -3.779), (7.369, -0.6418, -3.779), (7.044, -0.6418, -3.779), (6.719, -0.6418, -3.779), (6.394, -0.6418, -3.779), (6.069, -0.6418, -3.779), (5.744, -0.6418, -3.779), (5.419, -0.6418, -3.779), (5.094, -0.6418, -3.779), (4.769, -0.6418, -3.779), (4.444, -0.6418, -3.779), (3.485, -0.6418, -3.779), (3.16, -0.6418, -3.779), (2.835, -0.6418, -3.779), (2.51, -0.6418, -3.779), (2.185, -0.6418, -3.779), (1.86, -0.6418, -3.779), (1.536, -0.6418, -3.779), (1.211, -0.6418, -3.779), (0.8856, -0.6418, -3.779), (0.5607, -0.6418, -3.779), (-0.4035, -0.6418, -3.779), (-0.7285, -0.6418, -3.779), (-1.053, -0.6418, -3.779), (-1.378, -0.6418, -3.779), (-1.703, -0.6418, -3.779), (-2.028, -0.6418, -3.779), (-2.353, -0.6418, -3.779), (-2.678, -0.6418, -3.779), (-3.003, -0.6418, -3.779), (-3.328, -0.6418, -3.779), (-4.287, -0.6418, -3.779), (-4.612, -0.6418, -3.779), (-4.937, -0.6418, -3.779), (-5.262, -0.6418, -3.779), (-5.587, -0.6418, -3.779), (-5.912, -0.6418, -3.779), (-6.237, -0.6418, -3.779), (-6.562, -0.6418, -3.779), (-6.887, -0.6418, -3.779), (-7.212, -0.6418, -3.779)], [(33, 12), (43, 13), (53, 14), (63, 15), (73, 16), (83, 17), (93, 18), (103, 19), (113, 20), (123, 21), (133, 22), (143, 23), (0, 24), (24, 25), (25, 26), (26, 27), (27, 28), (28, 29), (29, 30), (30, 31), (31, 32), (32, 33), (1, 34), (34, 35), (35, 36), (36, 37), (37, 38), (38, 39), (39, 40), (40, 41), (41, 42), (42, 43), (2, 44), (44, 45), (45, 46), (46, 47), (47, 48), (48, 49), (49, 50), (50, 51), (51, 52), (52, 53), (3, 54), (54, 55), (55, 56), (56, 57), (57, 58), (58, 59), (59, 60), (60, 61), (61, 62), (62, 63), (4, 64), (64, 65), (65, 66), (66, 67), (67, 68), (68, 69), (69, 70), (70, 71), (71, 72), (72, 73), (5, 74), (74, 75), (75, 76), (76, 77), (77, 78), (78, 79), (79, 80), (80, 81), (81, 82), (82, 83), (6, 84), (84, 85), (85, 86), (86, 87), (87, 88), (88, 89), (89, 90), (90, 91), (91, 92), (92, 93), (7, 94), (94, 95), (95, 96), (96, 97), (97, 98), (98, 99), (99, 100), (100, 101), (101, 102), (102, 103), (8, 104), (104, 105), (105, 106), (106, 107), (107, 108), (108, 109), (109, 110), (110, 111), (111, 112), (112, 113), (9, 114), (114, 115), (115, 116), (116, 117), (117, 118), (118, 119), (119, 120), (120, 121), (121, 122), (122, 123), (10, 124), (124, 125), (125, 126), (126, 127), (127, 128), (128, 129), (129, 130), (130, 131), (131, 132), (132, 133), (11, 134), (134, 135), (135, 136), (136, 137), (137, 138), (138, 139), (139, 140), (140, 141), (141, 142), (142, 143), (161, 148), (171, 149), (181, 150), (191, 151), (144, 152), (152, 153), (153, 154), (154, 155), (155, 156), (156, 157), (157, 158), (158, 159), (159, 160), (160, 161), (145, 162), (162, 163), (163, 164), (164, 165), (165, 166), (166, 167), (167, 168), (168, 169), (169, 170), (170, 171), (146, 172), (172, 173), (173, 174), (174, 175), (175, 176), (176, 177), (177, 178), (178, 179), (179, 180), (180, 181), (147, 182), (182, 183), (183, 184), (184, 185), (185, 186), (186, 187), (187, 188), (188, 189), (189, 190), (190, 191)], [])
me_vert_001.materials.append(mat_material_004)
me_vert_001.use_remesh_preserve_volume = False
me_vert_001.use_remesh_preserve_attributes = False
me_vert_001.use_mirror_vertex_groups = False
me_vert_001.update()
me_cube = bpy.data.meshes.new('Cube')
me_cube.from_pydata([(0.01531, 0.09983, -0.6137), (0.01531, 0.09983, 0.6137), (0.01531, 2.1, -0.6137), (0.01531, 2.1, 0.6137), (2.015, 0.09983, -0.6137), (2.015, 0.09983, 0.6137), (2.015, 2.1, -0.6137), (2.015, 2.1, 0.6137)], [], [(0, 1, 3, 2), (2, 3, 7, 6), (6, 7, 5, 4), (4, 5, 1, 0), (2, 6, 4, 0), (7, 3, 1, 5)])
_uv = me_cube.uv_layers.new(name='UVMap')
_uv.uv.foreach_set('vector', [0.375, 0.0, 0.625, 0.0, 0.625, 0.25, 0.375, 0.25, 0.375, 0.25, 0.625, 0.25, 0.625, 0.5, 0.375, 0.5, 0.375, 0.5, 0.625, 0.5, 0.625, 0.75, 0.375, 0.75, 0.375, 0.75, 0.625, 0.75, 0.625, 1.0, 0.375, 1.0, 0.125, 0.5, 0.375, 0.5, 0.375, 0.75, 0.125, 0.75, 0.625, 0.5, 0.875, 0.5, 0.875, 0.75, 0.625, 0.75])
me_cube.materials.append(mat_material_004)
me_cube.use_remesh_preserve_volume = False
me_cube.use_remesh_preserve_attributes = False
me_cube.use_mirror_vertex_groups = False
me_cube.update()

# ---- objects
ob_camera = bpy.data.objects.new('Camera', cam_camera_001)
ob_plane = bpy.data.objects.new('Plane', me_plane)
ob_shelfs = bpy.data.objects.new('Shelfs', me_plane_001)
ob_plane_002 = bpy.data.objects.new('Plane.002', me_plane_002)
ob_vert = bpy.data.objects.new('Vert', me_vert)
ob_plane_001 = bpy.data.objects.new('Plane.001', me_plane_002)
ob_plane_003 = bpy.data.objects.new('Plane.003', me_plane_002)
ob_plane_004 = bpy.data.objects.new('Plane.004', me_plane_002)
ob_plane_005 = bpy.data.objects.new('Plane.005', me_plane_002)
ob_vert_001 = bpy.data.objects.new('Vert.001', me_vert_001)
ob_cube = bpy.data.objects.new('Cube', me_cube)

# ---- transforms, parenting, visibility, modifiers, constraints
ob_camera.location = (8.363, 5.175, 0.7293)
ob_camera.rotation_euler = (1.48, 0.09017, 2.354)
ob_camera.lineart.crease_threshold = 0.0
ob_plane.location = (0.0, 0.0, 0.0)
ob_plane.lineart.crease_threshold = 0.0
ob_shelfs.parent = ob_vert
ob_shelfs.location = (0.0, 0.0, 0.0)
ob_shelfs.lineart.crease_threshold = 0.0
ob_plane_002.location = (3.97, -0.8072, -1.025)
ob_plane_002.lineart.crease_threshold = 0.0
ob_vert.location = (0.0, 0.0749, 0.0)
ob_vert.instance_type = 'VERTS'
ob_vert.lineart.crease_threshold = 0.0
ob_plane_001.location = (-3.806, -0.8072, -1.025)
ob_plane_001.lineart.crease_threshold = 0.0
ob_plane_003.location = (0.07855, -0.8072, -1.025)
ob_plane_003.lineart.crease_threshold = 0.0
ob_plane_004.location = (-7.676, -0.8072, -1.025)
ob_plane_004.lineart.crease_threshold = 0.0
ob_plane_005.location = (7.83, -0.8072, -1.025)
ob_plane_005.lineart.crease_threshold = 0.0
ob_vert_001.location = (0.0, 0.4696, 0.005337)
ob_vert_001.lineart.crease_threshold = 0.0
_m = ob_vert_001.modifiers.new('ParticleSettings', 'PARTICLE_SYSTEM')
ob_cube.location = (0.0, 0.0, 0.0)
ob_cube.scale = (1.449, 1.0, 0.3532)
ob_cube.hide_render = True
ob_cube.lineart.crease_threshold = 0.0

# ---- collection membership
col_collection.objects.link(ob_camera)
col_oldshelfmodel.objects.link(ob_plane)
col_newmodel.objects.link(ob_shelfs)
col_newmodel.objects.link(ob_plane_002)
col_newmodel.objects.link(ob_vert)
col_newmodel.objects.link(ob_plane_001)
col_newmodel.objects.link(ob_plane_003)
col_newmodel.objects.link(ob_plane_004)
col_newmodel.objects.link(ob_plane_005)
col_newmodel.objects.link(ob_vert_001)
col_newmodel.objects.link(ob_cube)
def _layer_coll(name, lc=None):
    lc = lc or bpy.context.view_layer.layer_collection
    for c in lc.children:
        if c.name == name: return c
        r = _layer_coll(name, c)
        if r: return r
_layer_coll('OldShelfModel').exclude = True

# ---- scene / render settings (as saved in the file)
scene.camera = ob_camera
scene.frame_start = 1; scene.frame_end = 250; scene.frame_set(1)
scene.render.engine = 'CYCLES'
scene.cycles.use_denoising = False
scene.cycles.samples = 128
scene.cycles.sampling_pattern = 'TABULATED_SOBOL'
scene.cycles.use_adaptive_sampling = False
scene.cycles.use_light_tree = False
scene.view_settings.view_transform = 'Filmic'
bpy.context.view_layer.update()
